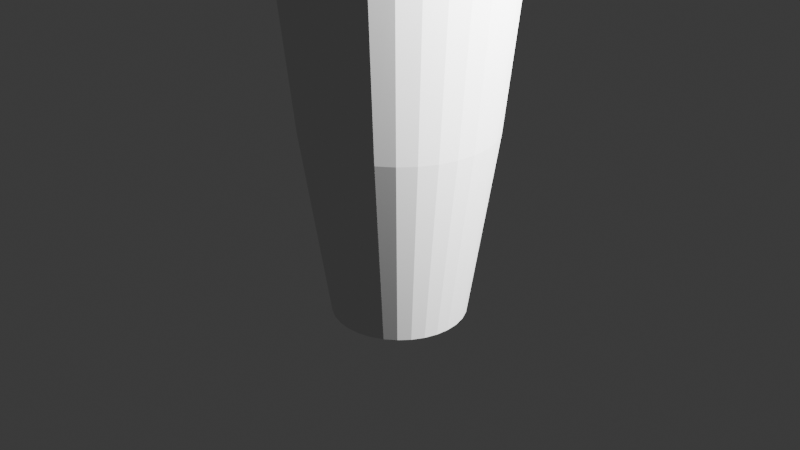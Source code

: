 # Source: Rod.blend  (saved by Blender 4.1.24; exported with 4.5.12 LTS)
import bpy
from mathutils import Matrix  # noqa: F401  (used for matrix-valued properties, if any)

bpy.ops.wm.read_factory_settings(use_empty=True)
scene = bpy.context.scene
scene.name = 'Scene'

# ---- collections
col_collection = bpy.data.collections.new('Collection'); scene.collection.children.link(col_collection)

# ---- world
world_world = bpy.data.worlds.new('World'); scene.world = world_world
world_world.use_nodes = True; world_world.node_tree.nodes.clear()
_N = world_world.node_tree.nodes; _L = world_world.node_tree.links
n0 = _N.new('ShaderNodeOutputWorld'); n0.name = 'World Output'; n0.location = (300, 300)
n1 = _N.new('ShaderNodeBackground'); n1.name = 'Background'; n1.location = (10, 300)
n1.inputs[0].default_value = (0.05088, 0.05088, 0.05088, 1.0)
_L.new(n1.outputs[0], n0.inputs[0])
n0.is_active_output = True
world_world.color = (0.05088, 0.05088, 0.05088)
world_world.use_sun_shadow = False
world_world.sun_shadow_jitter_overblur = 0.0

# ---- cameras
cam_camera = bpy.data.cameras.new('Camera')
cam_camera.clip_end = 100.0
cam_camera.ortho_scale = 7.314

# ---- lights
light_light = bpy.data.lights.new('Light', 'POINT')
light_light.transmission_factor = 0.0
light_light.energy = 1000.0
light_light.shadow_soft_size = 0.1
light_light.shadow_maximum_resolution = 0.006
light_light.use_absolute_resolution = True

# ---- meshes
me_cylinder = bpy.data.meshes.new('Cylinder')
me_cylinder.from_pydata([(3.516e-09, 0.7096, -1.0), (0.0, 1.0, 1.0), (0.1384, 0.6959, -1.0), (0.1951, 0.9808, 1.0), (0.2715, 0.6556, -1.0), (0.3827, 0.9239, 1.0), (0.3942, 0.59, -1.0), (0.5556, 0.8315, 1.0), (0.5017, 0.5017, -1.0), (0.7071, 0.7071, 1.0), (0.59, 0.3942, -1.0), (0.8315, 0.5556, 1.0), (0.6556, 0.2715, -1.0), (0.9239, 0.3827, 1.0), (0.6959, 0.1384, -1.0), (0.9808, 0.1951, 1.0), (0.7096, 4.328e-09, -1.0), (1.0, 0.0, 1.0), (0.6959, -0.1384, -1.0), (0.9808, -0.1951, 1.0), (0.6556, -0.2715, -1.0), (0.9239, -0.3827, 1.0), (0.59, -0.3942, -1.0), (0.8315, -0.5556, 1.0), (0.5017, -0.5017, -1.0), (0.7071, -0.7071, 1.0), (0.3942, -0.59, -1.0), (0.5556, -0.8315, 1.0), (0.2715, -0.6556, -1.0), (0.3827, -0.9239, 1.0), (0.1384, -0.6959, -1.0), (0.1951, -0.9808, 1.0), (3.516e-09, -0.7096, -1.0), (0.0, -1.0, 1.0), (-0.1384, -0.6959, -1.0), (-0.1951, -0.9808, 1.0), (-0.2715, -0.6556, -1.0), (-0.3827, -0.9239, 1.0), (-0.3942, -0.59, -1.0), (-0.5556, -0.8315, 1.0), (-0.5017, -0.5017, -1.0), (-0.7071, -0.7071, 1.0), (-0.59, -0.3942, -1.0), (-0.8315, -0.5556, 1.0), (-0.6556, -0.2715, -1.0), (-0.9239, -0.3827, 1.0), (-0.6959, -0.1384, -1.0), (-0.9808, -0.1951, 1.0), (-0.7096, 4.328e-09, -1.0), (-1.0, 0.0, 1.0), (-0.6959, 0.1384, -1.0), (-0.9808, 0.1951, 1.0), (-0.6556, 0.2715, -1.0), (-0.9239, 0.3827, 1.0), (-0.59, 0.3942, -1.0), (-0.8315, 0.5556, 1.0), (-0.5017, 0.5017, -1.0), (-0.7071, 0.7071, 1.0), (-0.3942, 0.59, -1.0), (-0.5556, 0.8315, 1.0), (-0.2715, 0.6556, -1.0), (-0.3827, 0.9239, 1.0), (-0.1384, 0.6959, -1.0), (-0.1951, 0.9808, 1.0), (3.994e-08, 1.204, 3.047), (0.2349, 1.181, 3.047), (0.4609, 1.113, 3.047), (0.6691, 1.001, 3.047), (0.8516, 0.8516, 3.047), (1.001, 0.6691, 3.047), (1.113, 0.4609, 3.047), (1.181, 0.2349, 3.047), (1.204, -3.044e-09, 3.047), (1.181, -0.2349, 3.047), (1.113, -0.4609, 3.047), (1.001, -0.6691, 3.047), (0.8516, -0.8516, 3.047), (0.6691, -1.001, 3.047), (0.4609, -1.113, 3.047), (0.2349, -1.181, 3.047), (3.994e-08, -1.204, 3.047), (-0.2349, -1.181, 3.047), (-0.4609, -1.113, 3.047), (-0.6691, -1.001, 3.047), (-0.8516, -0.8516, 3.047), (-1.001, -0.6691, 3.047), (-1.113, -0.4609, 3.047), (-1.181, -0.2349, 3.047), (-1.204, -3.044e-09, 3.047), (-1.181, 0.2349, 3.047), (-1.113, 0.4609, 3.047), (-1.001, 0.6691, 3.047), (-0.8516, 0.8516, 3.047), (-0.6691, 1.001, 3.047), (-0.4609, 1.113, 3.047), (-0.2349, 1.181, 3.047), (-2.333e-07, 1.0, 5.242), (0.1951, 0.9808, 5.242), (0.3827, 0.9239, 5.242), (0.5556, 0.8315, 5.242), (0.7071, 0.7071, 5.242), (0.8315, 0.5556, 5.242), (0.9239, 0.3827, 5.242), (0.9808, 0.1951, 5.242), (1.0, 0.0, 5.242), (0.9808, -0.1951, 5.242), (0.9239, -0.3827, 5.242), (0.8315, -0.5556, 5.242), (0.7071, -0.7071, 5.242), (0.5556, -0.8315, 5.242), (0.3827, -0.9239, 5.242), (0.1951, -0.9808, 5.242), (-2.333e-07, -1.0, 5.242), (-0.1951, -0.9808, 5.242), (-0.3827, -0.9239, 5.242), (-0.5556, -0.8315, 5.242), (-0.7071, -0.7071, 5.242), (-0.8315, -0.5556, 5.242), (-0.9239, -0.3827, 5.242), (-0.9808, -0.1951, 5.242), (-1.0, 0.0, 5.242), (-0.9808, 0.1951, 5.242), (-0.9239, 0.3827, 5.242), (-0.8315, 0.5556, 5.242), (-0.7071, 0.7071, 5.242), (-0.5556, 0.8315, 5.242), (-0.3827, 0.9239, 5.242), (-0.1951, 0.9808, 5.242), (-2.59e-07, 1.0, 7.935), (0.1951, 0.9808, 7.935), (0.3827, 0.9239, 7.935), (0.5556, 0.8315, 7.935), (0.7071, 0.7071, 7.935), (0.8315, 0.5556, 7.935), (0.9239, 0.3827, 7.935), (0.9808, 0.1951, 7.935), (1.0, 0.0, 7.935), (0.9808, -0.1951, 7.935), (0.9239, -0.3827, 7.935), (0.8315, -0.5556, 7.935), (0.7071, -0.7071, 7.935), (0.5556, -0.8315, 7.935), (0.3827, -0.9239, 7.935), (0.1951, -0.9808, 7.935), (-2.59e-07, -1.0, 7.935), (-0.1951, -0.9808, 7.935), (-0.3827, -0.9239, 7.935), (-0.5556, -0.8315, 7.935), (-0.7071, -0.7071, 7.935), (-0.8315, -0.5556, 7.935), (-0.9239, -0.3827, 7.935), (-0.9808, -0.1951, 7.935), (-1.0, 0.0, 7.935), (-0.9808, 0.1951, 7.935), (-0.9239, 0.3827, 7.935), (-0.8315, 0.5556, 7.935), (-0.7071, 0.7071, 7.935), (-0.5556, 0.8315, 7.935), (-0.3827, 0.9239, 7.935), (-0.1951, 0.9808, 7.935), (-0.1165, 0.5858, 16.06), (-0.2286, 0.5518, 16.06), (-0.3318, 0.4966, 16.06), (-0.4223, 0.4223, 16.06), (-0.4966, 0.3318, 16.06), (-0.5518, 0.2286, 16.06), (-0.5858, 0.1165, 16.06), (-0.5973, 3.725e-09, 16.06), (-0.5858, -0.1165, 16.06), (-0.5518, -0.2286, 16.06), (-0.4966, -0.3318, 16.06), (-0.4223, -0.4223, 16.06), (-0.3318, -0.4966, 16.06), (-0.2286, -0.5518, 16.06), (-0.1165, -0.5858, 16.06), (2.556e-06, -0.5973, 16.06), (0.1165, -0.5858, 16.06), (0.2286, -0.5518, 16.06), (0.3318, -0.4966, 16.06), (0.4223, -0.4223, 16.06), (0.4966, -0.3318, 16.06), (0.5518, -0.2286, 16.06), (0.5858, -0.1165, 16.06), (0.5973, 0.0, 16.06), (0.5858, 0.1165, 16.06), (0.5518, 0.2286, 16.06), (0.4966, 0.3318, 16.06), (0.4223, 0.4223, 16.06), (0.3318, 0.4966, 16.06), (0.2286, 0.5518, 16.06), (0.1165, 0.5858, 16.06), (2.56e-06, 0.5973, 16.06), (-1.763e-08, 1.0, 10.46), (3.353e-07, 0.5973, 10.86), (0.1165, 0.5858, 10.86), (0.1951, 0.9808, 10.46), (0.2286, 0.5518, 10.86), (0.3827, 0.9239, 10.46), (0.3318, 0.4966, 10.86), (0.5556, 0.8315, 10.46), (0.4223, 0.4223, 10.86), (0.7071, 0.7071, 10.46), (0.4966, 0.3318, 10.86), (0.8315, 0.5556, 10.46), (0.5518, 0.2286, 10.86), (0.9239, 0.3827, 10.46), (0.5858, 0.1165, 10.86), (0.9808, 0.1951, 10.46), (0.5973, 0.0, 10.86), (1.0, 0.0, 10.46), (0.5858, -0.1165, 10.86), (0.9808, -0.1951, 10.46), (0.5518, -0.2286, 10.86), (0.9239, -0.3827, 10.46), (0.4966, -0.3318, 10.86), (0.8315, -0.5556, 10.46), (0.4223, -0.4223, 10.86), (0.7071, -0.7071, 10.46), (0.3318, -0.4966, 10.86), (0.5556, -0.8315, 10.46), (0.2286, -0.5518, 10.86), (0.3827, -0.9239, 10.46), (0.1165, -0.5858, 10.86), (0.1951, -0.9808, 10.46), (3.316e-07, -0.5973, 10.86), (-1.763e-08, -1.0, 10.46), (-0.1165, -0.5858, 10.86), (-0.1951, -0.9808, 10.46), (-0.2286, -0.5518, 10.86), (-0.3827, -0.9239, 10.46), (-0.3318, -0.4966, 10.86), (-0.5556, -0.8315, 10.46), (-0.4223, -0.4223, 10.86), (-0.7071, -0.7071, 10.46), (-0.4966, -0.3318, 10.86), (-0.8315, -0.5556, 10.46), (-0.5518, -0.2286, 10.86), (-0.9239, -0.3827, 10.46), (-0.5858, -0.1165, 10.86), (-0.9808, -0.1951, 10.46), (-0.5973, 3.725e-09, 10.86), (-1.0, 0.0, 10.46), (-0.5858, 0.1165, 10.86), (-0.9808, 0.1951, 10.46), (-0.5518, 0.2286, 10.86), (-0.9239, 0.3827, 10.46), (-0.4966, 0.3318, 10.86), (-0.8315, 0.5556, 10.46), (-0.4223, 0.4223, 10.86), (-0.7071, 0.7071, 10.46), (-0.3318, 0.4966, 10.86), (-0.5556, 0.8315, 10.46), (-0.2286, 0.5518, 10.86), (-0.3827, 0.9239, 10.46), (-0.1165, 0.5858, 10.86), (-0.1951, 0.9808, 10.46), (-0.08803, 0.4426, 21.24), (-0.1727, 0.4169, 21.24), (-0.2507, 0.3752, 21.24), (-0.3191, 0.3191, 21.24), (-0.3752, 0.2507, 21.24), (-0.4169, 0.1727, 21.24), (-0.4426, 0.08804, 21.24), (-0.4513, 3.725e-09, 21.24), (-0.4426, -0.08804, 21.24), (-0.4169, -0.1727, 21.24), (-0.3752, -0.2507, 21.24), (-0.3191, -0.3191, 21.24), (-0.2507, -0.3752, 21.24), (-0.1727, -0.4169, 21.24), (-0.08803, -0.4426, 21.24), (9.972e-06, -0.4513, 21.24), (0.08805, -0.4426, 21.24), (0.1727, -0.4169, 21.24), (0.2507, -0.3752, 21.24), (0.3191, -0.3191, 21.24), (0.3752, -0.2507, 21.24), (0.4169, -0.1727, 21.24), (0.4426, -0.08804, 21.24), (0.4513, 9.105e-10, 21.24), (0.4426, 0.08804, 21.24), (0.4169, 0.1727, 21.24), (0.3752, 0.2507, 21.24), (0.3191, 0.3191, 21.24), (0.2507, 0.3752, 21.24), (0.1727, 0.4169, 21.24), (0.08805, 0.4426, 21.24), (9.975e-06, 0.4513, 21.24), (-0.09817, 0.4936, 25.47), (-0.1926, 0.4649, 25.47), (-0.2796, 0.4184, 25.47), (-0.3558, 0.3558, 25.47), (-0.4184, 0.2796, 25.47), (-0.4649, 0.1926, 25.47), (-0.4936, 0.09818, 25.47), (-0.5032, 3.725e-09, 25.47), (-0.4936, -0.09818, 25.47), (-0.4649, -0.1926, 25.47), (-0.4184, -0.2796, 25.47), (-0.3558, -0.3558, 25.47), (-0.2796, -0.4184, 25.47), (-0.1926, -0.4649, 25.47), (-0.09817, -0.4936, 25.47), (7.736e-06, -0.5032, 25.47), (0.09819, -0.4936, 25.47), (0.1926, -0.4649, 25.47), (0.2796, -0.4184, 25.47), (0.3559, -0.3558, 25.47), (0.4184, -0.2796, 25.47), (0.4649, -0.1926, 25.47), (0.4936, -0.09818, 25.47), (0.5032, 5.865e-10, 25.47), (0.4936, 0.09818, 25.47), (0.4649, 0.1926, 25.47), (0.4184, 0.2796, 25.47), (0.3559, 0.3558, 25.47), (0.2796, 0.4184, 25.47), (0.1926, 0.4649, 25.47), (0.09819, 0.4936, 25.47), (7.739e-06, 0.5032, 25.47), (-0.09064, 0.4558, 30.05), (-0.1778, 0.4293, 30.05), (-0.2581, 0.3864, 30.05), (-0.3286, 0.3286, 30.05), (-0.3864, 0.2582, 30.05), (-0.4293, 0.1778, 30.05), (-0.4557, 0.09066, 30.05), (-0.4647, 3.725e-09, 30.05), (-0.4557, -0.09066, 30.05), (-0.4293, -0.1778, 30.05), (-0.3864, -0.2582, 30.05), (-0.3286, -0.3286, 30.05), (-0.2581, -0.3864, 30.05), (-0.1778, -0.4293, 30.05), (-0.09064, -0.4558, 30.05), (1.655e-05, -0.4647, 30.05), (0.09067, -0.4558, 30.05), (0.1778, -0.4293, 30.05), (0.2582, -0.3864, 30.05), (0.3286, -0.3286, 30.05), (0.3864, -0.2582, 30.05), (0.4293, -0.1778, 30.05), (0.4558, -0.09066, 30.05), (0.4647, 8.27e-10, 30.05), (0.4558, 0.09066, 30.05), (0.4293, 0.1778, 30.05), (0.3864, 0.2582, 30.05), (0.3286, 0.3286, 30.05), (0.2582, 0.3864, 30.05), (0.1778, 0.4293, 30.05), (0.09067, 0.4558, 30.05), (1.655e-05, 0.4647, 30.05), (-0.09203, 0.4627, 34.1), (-0.1805, 0.4358, 34.1), (-0.2621, 0.3922, 34.1), (-0.3336, 0.3336, 34.1), (-0.3922, 0.2621, 34.1), (-0.4358, 0.1805, 34.1), (-0.4627, 0.09203, 34.1), (-0.4717, 3.725e-09, 34.1), (-0.4627, -0.09203, 34.1), (-0.4358, -0.1805, 34.1), (-0.3922, -0.2621, 34.1), (-0.3336, -0.3336, 34.1), (-0.2621, -0.3922, 34.1), (-0.1805, -0.4358, 34.1), (-0.09203, -0.4627, 34.1), (9.177e-06, -0.4718, 34.1), (0.09204, -0.4627, 34.1), (0.1805, -0.4358, 34.1), (0.2621, -0.3922, 34.1), (0.3336, -0.3336, 34.1), (0.3923, -0.2621, 34.1), (0.4359, -0.1805, 34.1), (0.4627, -0.09203, 34.1), (0.4718, 7.829e-10, 34.1), (0.4627, 0.09203, 34.1), (0.4359, 0.1805, 34.1), (0.3923, 0.2621, 34.1), (0.3336, 0.3336, 34.1), (0.2621, 0.3922, 34.1), (0.1805, 0.4358, 34.1), (0.09204, 0.4627, 34.1), (9.18e-06, 0.4718, 34.1), (-0.09127, 0.4589, 37.84), (-0.179, 0.4323, 37.84), (-0.2599, 0.3891, 37.84), (-0.3309, 0.3309, 37.84), (-0.389, 0.26, 37.84), (-0.4323, 0.1791, 37.84), (-0.4589, 0.09129, 37.84), (-0.4679, 3.725e-09, 37.84), (-0.4589, -0.09129, 37.84), (-0.4323, -0.1791, 37.84), (-0.389, -0.26, 37.84), (-0.3309, -0.3309, 37.84), (-0.2599, -0.3891, 37.84), (-0.179, -0.4323, 37.84), (-0.09127, -0.4589, 37.84), (2.237e-05, -0.4679, 37.84), (0.09131, -0.4589, 37.84), (0.1791, -0.4323, 37.84), (0.26, -0.3891, 37.84), (0.3309, -0.3309, 37.84), (0.3891, -0.26, 37.84), (0.4323, -0.1791, 37.84), (0.459, -0.09129, 37.84), (0.468, 8.067e-10, 37.84), (0.459, 0.09129, 37.84), (0.4323, 0.1791, 37.84), (0.3891, 0.26, 37.84), (0.3309, 0.3309, 37.84), (0.26, 0.3891, 37.84), (0.1791, 0.4323, 37.84), (0.09131, 0.4589, 37.84), (2.237e-05, 0.4679, 37.84), (-0.1017, 0.5115, 42.85), (-0.1996, 0.4819, 42.85), (-0.2897, 0.4337, 42.85), (-0.3688, 0.3688, 42.85), (-0.4336, 0.2898, 42.85), (-0.4818, 0.1996, 42.85), (-0.5115, 0.1018, 42.85), (-0.5215, 3.725e-09, 42.85), (-0.5115, -0.1018, 42.85), (-0.4818, -0.1996, 42.85), (-0.4336, -0.2898, 42.85), (-0.3688, -0.3688, 42.85), (-0.2897, -0.4337, 42.85), (-0.1996, -0.4819, 42.85), (-0.1017, -0.5115, 42.85), (4.171e-05, -0.5216, 42.85), (0.1018, -0.5115, 42.85), (0.1996, -0.4819, 42.85), (0.2898, -0.4337, 42.85), (0.3688, -0.3688, 42.85), (0.4337, -0.2898, 42.85), (0.4819, -0.1996, 42.85), (0.5116, -0.1018, 42.85), (0.5216, 4.722e-10, 42.85), (0.5116, 0.1018, 42.85), (0.4819, 0.1996, 42.85), (0.4337, 0.2898, 42.85), (0.3688, 0.3688, 42.85), (0.2898, 0.4337, 42.85), (0.1996, 0.4819, 42.85), (0.1018, 0.5115, 42.85), (4.172e-05, 0.5216, 42.85), (-0.09136, 0.4593, 46.95), (-0.1792, 0.4327, 46.95), (-0.2602, 0.3894, 46.95), (-0.3312, 0.3312, 46.95), (-0.3894, 0.2602, 46.95), (-0.4327, 0.1792, 46.95), (-0.4593, 0.09137, 46.95), (-0.4683, 2.646e-09, 46.95), (-0.4593, -0.09137, 46.95), (-0.4327, -0.1792, 46.95), (-0.3894, -0.2602, 46.95), (-0.3312, -0.3312, 46.95), (-0.2602, -0.3894, 46.95), (-0.1792, -0.4327, 46.95), (-0.09136, -0.4593, 46.95), (9.214e-06, -0.4683, 46.95), (0.09138, -0.4593, 46.95), (0.1792, -0.4327, 46.95), (0.2602, -0.3894, 46.95), (0.3312, -0.3312, 46.95), (0.3894, -0.2602, 46.95), (0.4327, -0.1792, 46.95), (0.4594, -0.09137, 46.95), (0.4684, -2.75e-10, 46.95), (0.4594, 0.09137, 46.95), (0.4327, 0.1792, 46.95), (0.3894, 0.2602, 46.95), (0.3312, 0.3312, 46.95), (0.2602, 0.3894, 46.95), (0.1792, 0.4327, 46.95), (0.09138, 0.4593, 46.95), (9.217e-06, 0.4683, 46.95), (-0.08286, 0.4167, 52.09), (-0.1626, 0.3925, 52.09), (-0.236, 0.3533, 52.09), (-0.3004, 0.3004, 52.09), (-0.3532, 0.236, 52.09), (-0.3925, 0.1626, 52.09), (-0.4167, 0.08289, 52.09), (-0.4248, 2.629e-09, 52.09), (-0.4167, -0.08289, 52.09), (-0.3925, -0.1626, 52.09), (-0.3532, -0.236, 52.09), (-0.3004, -0.3004, 52.09), (-0.236, -0.3533, 52.09), (-0.1626, -0.3925, 52.09), (-0.08286, -0.4167, 52.09), (3.119e-05, -0.4249, 52.09), (0.08292, -0.4167, 52.09), (0.1626, -0.3925, 52.09), (0.2361, -0.3533, 52.09), (0.3005, -0.3004, 52.09), (0.3533, -0.236, 52.09), (0.3926, -0.1626, 52.09), (0.4167, -0.08289, 52.09), (0.4249, -2.052e-11, 52.09), (0.4167, 0.08289, 52.09), (0.3926, 0.1626, 52.09), (0.3533, 0.236, 52.09), (0.3005, 0.3004, 52.09), (0.2361, 0.3533, 52.09), (0.1626, 0.3925, 52.09), (0.08292, 0.4167, 52.09), (3.119e-05, 0.4249, 52.09), (-0.08194, 0.412, 58.12), (-0.1607, 0.3881, 58.12), (-0.2334, 0.3493, 58.12), (-0.297, 0.297, 58.12), (-0.3493, 0.2334, 58.12), (-0.3881, 0.1608, 58.12), (-0.412, 0.08195, 58.12), (-0.4201, 3.294e-09, 58.12), (-0.412, -0.08195, 58.12), (-0.3881, -0.1608, 58.12), (-0.3493, -0.2334, 58.12), (-0.297, -0.297, 58.12), (-0.2334, -0.3493, 58.12), (-0.1607, -0.3881, 58.12), (-0.08194, -0.412, 58.12), (1.182e-05, -0.4201, 58.12), (0.08197, -0.412, 58.12), (0.1608, -0.3881, 58.12), (0.2334, -0.3493, 58.12), (0.2971, -0.297, 58.12), (0.3493, -0.2334, 58.12), (0.3881, -0.1608, 58.12), (0.412, -0.08195, 58.12), (0.4201, 6.735e-10, 58.12), (0.412, 0.08195, 58.12), (0.3881, 0.1608, 58.12), (0.3493, 0.2334, 58.12), (0.2971, 0.297, 58.12), (0.2334, 0.3493, 58.12), (0.1608, 0.3881, 58.12), (0.08197, 0.412, 58.12), (1.182e-05, 0.4201, 58.12), (-0.07656, 0.385, 66.03), (-0.1502, 0.3626, 66.03), (-0.2181, 0.3264, 66.03), (-0.2775, 0.2775, 66.03), (-0.3263, 0.2181, 66.03), (-0.3626, 0.1502, 66.03), (-0.385, 0.07657, 66.03), (-0.3925, 3.502e-09, 66.03), (-0.385, -0.07657, 66.03), (-0.3626, -0.1502, 66.03), (-0.3263, -0.2181, 66.03), (-0.2775, -0.2775, 66.03), (-0.2181, -0.3264, 66.03), (-0.1502, -0.3626, 66.03), (-0.07656, -0.385, 66.03), (1.18e-05, -0.3925, 66.03), (0.07659, -0.385, 66.03), (0.1502, -0.3626, 66.03), (0.2181, -0.3264, 66.03), (0.2776, -0.2775, 66.03), (0.3264, -0.2181, 66.03), (0.3626, -0.1502, 66.03), (0.385, -0.07657, 66.03), (0.3925, 1.054e-09, 66.03), (0.385, 0.07657, 66.03), (0.3626, 0.1502, 66.03), (0.3264, 0.2181, 66.03), (0.2776, 0.2775, 66.03), (0.2181, 0.3264, 66.03), (0.1502, 0.3626, 66.03), (0.07659, 0.385, 66.03), (1.181e-05, 0.3925, 66.03), (-0.0661, 0.3323, 73.37), (-0.1297, 0.313, 73.37), (-0.1882, 0.2817, 73.37), (-0.2396, 0.2396, 73.37), (-0.2817, 0.1882, 73.37), (-0.313, 0.1297, 73.37), (-0.3323, 0.0661, 73.37), (-0.3388, 3.725e-09, 73.37), (-0.3323, -0.0661, 73.37), (-0.313, -0.1297, 73.37), (-0.2817, -0.1882, 73.37), (-0.2396, -0.2396, 73.37), (-0.1882, -0.2817, 73.37), (-0.1297, -0.313, 73.37), (-0.0661, -0.3323, 73.37), (-5.512e-06, -0.3388, 73.37), (0.06609, -0.3323, 73.37), (0.1296, -0.313, 73.37), (0.1882, -0.2817, 73.37), (0.2396, -0.2396, 73.37), (0.2817, -0.1882, 73.37), (0.313, -0.1297, 73.37), (0.3323, -0.0661, 73.37), (0.3388, 1.612e-09, 73.37), (0.3323, 0.0661, 73.37), (0.313, 0.1297, 73.37), (0.2817, 0.1882, 73.37), (0.2396, 0.2396, 73.37), (0.1882, 0.2817, 73.37), (0.1296, 0.313, 73.37), (0.06609, 0.3323, 73.37), (-5.51e-06, 0.3388, 73.37), (-0.04628, 0.233, 82.51), (-0.09084, 0.2195, 82.51), (-0.1319, 0.1975, 82.51), (-0.1679, 0.168, 82.51), (-0.1975, 0.132, 82.51), (-0.2194, 0.09091, 82.51), (-0.2329, 0.04634, 82.51), (-0.2375, 3.353e-09, 82.51), (-0.2329, -0.04634, 82.51), (-0.2194, -0.09091, 82.51), (-0.1975, -0.132, 82.51), (-0.1679, -0.168, 82.51), (-0.1319, -0.1975, 82.51), (-0.09084, -0.2195, 82.51), (-0.04628, -0.233, 82.51), (6.487e-05, -0.2375, 82.51), (0.04641, -0.233, 82.51), (0.09097, -0.2195, 82.51), (0.132, -0.1975, 82.51), (0.168, -0.168, 82.51), (0.1976, -0.132, 82.51), (0.2195, -0.09091, 82.51), (0.2331, -0.04634, 82.51), (0.2376, 1.871e-09, 82.51), (0.2331, 0.04634, 82.51), (0.2195, 0.09091, 82.51), (0.1976, 0.132, 82.51), (0.168, 0.168, 82.51), (0.132, 0.1975, 82.51), (0.09097, 0.2195, 82.51), (0.04641, 0.233, 82.51), (6.487e-05, 0.2375, 82.51), (-0.0365, 0.1838, 85.91), (-0.07167, 0.1732, 85.91), (-0.1041, 0.1559, 85.91), (-0.1325, 0.1325, 85.91), (-0.1558, 0.1041, 85.91), (-0.1731, 0.07173, 85.91), (-0.1838, 0.03657, 85.91), (-0.1874, 4.316e-09, 85.91), (-0.1838, -0.03657, 85.91), (-0.1731, -0.07173, 85.91), (-0.1558, -0.1041, 85.91), (-0.1325, -0.1325, 85.91), (-0.1041, -0.1559, 85.91), (-0.07167, -0.1732, 85.91), (-0.0365, -0.1838, 85.91), (6.485e-05, -0.1874, 85.91), (0.03663, -0.1838, 85.91), (0.07179, -0.1732, 85.91), (0.1042, -0.1559, 85.91), (0.1326, -0.1325, 85.91), (0.1559, -0.1041, 85.91), (0.1732, -0.07173, 85.91), (0.1839, -0.03657, 85.91), (0.1875, 3.146e-09, 85.91), (0.1839, 0.03657, 85.91), (0.1732, 0.07173, 85.91), (0.1559, 0.1041, 85.91), (0.1326, 0.1325, 85.91), (0.1042, 0.1559, 85.91), (0.07179, 0.1732, 85.91), (0.03663, 0.1838, 85.91), (6.485e-05, 0.1874, 85.91), (-0.02694, 0.1356, 88.13), (-0.05287, 0.1277, 88.13), (-0.07676, 0.1149, 88.13), (-0.09771, 0.09773, 88.13), (-0.1149, 0.07679, 88.13), (-0.1277, 0.05289, 88.13), (-0.1355, 0.02696, 88.13), (-0.1382, 3.06e-09, 88.13), (-0.1355, -0.02696, 88.13), (-0.1277, -0.05289, 88.13), (-0.1149, -0.07679, 88.13), (-0.09771, -0.09773, 88.13), (-0.07676, -0.1149, 88.13), (-0.05287, -0.1277, 88.13), (-0.02694, -0.1356, 88.13), (2.377e-05, -0.1382, 88.13), (0.02699, -0.1356, 88.13), (0.05292, -0.1277, 88.13), (0.07681, -0.1149, 88.13), (0.09776, -0.09773, 88.13), (0.1149, -0.07679, 88.13), (0.1277, -0.05289, 88.13), (0.1356, -0.02696, 88.13), (0.1382, 2.198e-09, 88.13), (0.1356, 0.02696, 88.13), (0.1277, 0.05289, 88.13), (0.1149, 0.07679, 88.13), (0.09776, 0.09773, 88.13), (0.07681, 0.1149, 88.13), (0.05292, 0.1277, 88.13), (0.02699, 0.1356, 88.13), (2.377e-05, 0.1382, 88.13), (-0.09127, 0.4589, 37.84), (-0.179, 0.4323, 37.84), (-0.2599, 0.3891, 37.84), (-0.3309, 0.3309, 37.84), (-0.389, 0.26, 37.84), (-0.4323, 0.1791, 37.84), (-0.4589, 0.09129, 37.84), (-0.4679, 3.725e-09, 37.84), (-0.4589, -0.09129, 37.84), (-0.4323, -0.1791, 37.84), (-0.389, -0.26, 37.84), (-0.3309, -0.3309, 37.84), (-0.2599, -0.3891, 37.84), (-0.179, -0.4323, 37.84), (-0.09127, -0.4589, 37.84), (2.237e-05, -0.4679, 37.84), (0.09131, -0.4589, 37.84), (0.1791, -0.4323, 37.84), (0.26, -0.3891, 37.84), (0.3309, -0.3309, 37.84), (0.3891, -0.26, 37.84), (0.4323, -0.1791, 37.84), (0.459, -0.09129, 37.84), (0.468, 8.067e-10, 37.84), (0.459, 0.09129, 37.84), (0.4323, 0.1791, 37.84), (0.3891, 0.26, 37.84), (0.3309, 0.3309, 37.84), (0.26, 0.3891, 37.84), (0.1791, 0.4323, 37.84), (0.09131, 0.4589, 37.84), (2.237e-05, 0.4679, 37.84), (-1.134, 0.4696, 6.588), (-1.02, 0.6818, 6.588), (0.6818, -1.02, 6.588), (0.4696, -1.134, 6.588), (-2.479e-07, 1.227, 6.588), (0.2394, 1.204, 6.588), (-0.8677, 0.8677, 6.588), (0.2394, -1.204, 6.588), (0.4696, 1.134, 6.588), (-0.6818, 1.02, 6.588), (-2.479e-07, -1.227, 6.588), (0.6818, 1.02, 6.588), (-0.4696, 1.134, 6.588), (-0.2394, -1.204, 6.588), (0.8677, 0.8677, 6.588), (-0.2394, 1.204, 6.588), (-0.4696, -1.134, 6.588), (1.02, 0.6818, 6.588), (-0.6818, -1.02, 6.588), (1.134, 0.4696, 6.588), (-0.8677, -0.8677, 6.588), (1.204, 0.2394, 6.588), (-1.02, -0.6818, 6.588), (1.227, 2.115e-09, 6.588), (-1.134, -0.4696, 6.588), (1.204, -0.2394, 6.588), (-1.204, -0.2394, 6.588), (1.134, -0.4696, 6.588), (-1.227, 2.115e-09, 6.588), (1.02, -0.6818, 6.588), (-1.204, 0.2394, 6.588), (0.8677, -0.8677, 6.588), (0.2339, 1.176, 9.199), (-1.471e-07, 1.199, 9.199), (-0.2339, 1.176, 9.199), (0.4588, 1.108, 9.199), (0.6661, 0.9969, 9.199), (0.8478, 0.8478, 9.199), (0.9969, 0.6661, 9.199), (1.108, 0.4588, 9.199), (1.176, 0.2339, 9.199), (1.199, 1.853e-09, 9.199), (1.176, -0.2339, 9.199), (1.108, -0.4588, 9.199), (0.9969, -0.6661, 9.199), (0.8478, -0.8478, 9.199), (0.6661, -0.9969, 9.199), (0.4588, -1.108, 9.199), (0.2339, -1.176, 9.199), (-1.471e-07, -1.199, 9.199), (-0.2339, -1.176, 9.199), (-0.4588, -1.108, 9.199), (-0.6661, -0.9969, 9.199), (-0.8478, -0.8478, 9.199), (-0.9969, -0.6661, 9.199), (-1.108, -0.4588, 9.199), (-1.176, -0.2339, 9.199), (-1.199, 1.853e-09, 9.199), (-1.176, 0.2339, 9.199), (-1.108, 0.4588, 9.199), (-0.9969, 0.6661, 9.199), (-0.8478, 0.8478, 9.199), (-0.6661, 0.9969, 9.199), (-0.4588, 1.108, 9.199), (-0.5556, -0.8315, 7.935)], [(147, 800)], [(0, 1, 3, 2), (2, 3, 5, 4), (4, 5, 7, 6), (6, 7, 9, 8), (8, 9, 11, 10), (10, 11, 13, 12), (12, 13, 15, 14), (14, 15, 17, 16), (16, 17, 19, 18), (18, 19, 21, 20), (20, 21, 23, 22), (22, 23, 25, 24), (24, 25, 27, 26), (26, 27, 29, 28), (28, 29, 31, 30), (30, 31, 33, 32), (32, 33, 35, 34), (34, 35, 37, 36), (36, 37, 39, 38), (38, 39, 41, 40), (40, 41, 43, 42), (42, 43, 45, 44), (44, 45, 47, 46), (46, 47, 49, 48), (48, 49, 51, 50), (50, 51, 53, 52), (52, 53, 55, 54), (54, 55, 57, 56), (56, 57, 59, 58), (58, 59, 61, 60), (19, 17, 72, 73), (60, 61, 63, 62), (62, 63, 1, 0), (0, 2, 4, 6, 8, 10, 12, 14, 16, 18, 20, 22, 24, 26, 28, 30, 32, 34, 36, 38, 40, 42, 44, 46, 48, 50, 52, 54, 56, 58, 60, 62), (88, 87, 119, 120), (37, 35, 81, 82), (55, 53, 90, 91), (11, 9, 68, 69), (29, 27, 77, 78), (47, 45, 86, 87), (3, 1, 64, 65), (1, 63, 95, 64), (21, 19, 73, 74), (39, 37, 82, 83), (57, 55, 91, 92), (13, 11, 69, 70), (31, 29, 78, 79), (49, 47, 87, 88), (5, 3, 65, 66), (23, 21, 74, 75), (41, 39, 83, 84), (59, 57, 92, 93), (15, 13, 70, 71), (33, 31, 79, 80), (51, 49, 88, 89), (7, 5, 66, 67), (25, 23, 75, 76), (43, 41, 84, 85), (61, 59, 93, 94), (17, 15, 71, 72), (35, 33, 80, 81), (53, 51, 89, 90), (9, 7, 67, 68), (27, 25, 76, 77), (45, 43, 85, 86), (63, 61, 94, 95), (737, 736, 154, 155), (75, 74, 106, 107), (89, 88, 120, 121), (76, 75, 107, 108), (90, 89, 121, 122), (77, 76, 108, 109), (91, 90, 122, 123), (78, 77, 109, 110), (65, 64, 96, 97), (92, 91, 123, 124), (79, 78, 110, 111), (66, 65, 97, 98), (93, 92, 124, 125), (80, 79, 111, 112), (67, 66, 98, 99), (94, 93, 125, 126), (81, 80, 112, 113), (68, 67, 99, 100), (95, 94, 126, 127), (82, 81, 113, 114), (69, 68, 100, 101), (64, 95, 127, 96), (83, 82, 114, 115), (70, 69, 101, 102), (84, 83, 115, 116), (71, 70, 102, 103), (85, 84, 116, 117), (72, 71, 103, 104), (86, 85, 117, 118), (73, 72, 104, 105), (87, 86, 118, 119), (74, 73, 105, 106), (770, 799, 253, 255), (739, 738, 141, 142), (741, 740, 128, 129), (742, 737, 155, 156), (743, 739, 142, 143), (744, 741, 129, 130), (745, 742, 156, 157), (746, 743, 143, 144), (747, 744, 130, 131), (748, 745, 157, 158), (749, 746, 144, 145), (750, 747, 131, 132), (751, 748, 158, 159), (752, 749, 145, 146), (753, 750, 132, 133), (740, 751, 159, 128), (754, 752, 146, 147), (755, 753, 133, 134), (756, 754, 147, 148), (757, 755, 134, 135), (758, 756, 148, 149), (759, 757, 135, 136), (760, 758, 149, 150), (761, 759, 136, 137), (762, 760, 150, 151), (763, 761, 137, 138), (764, 762, 151, 152), (765, 763, 138, 139), (766, 764, 152, 153), (767, 765, 139, 140), (736, 766, 153, 154), (738, 767, 140, 141), (769, 770, 255, 192), (787, 786, 227, 229), (774, 773, 201, 203), (176, 177, 273, 272), (788, 787, 229, 231), (775, 774, 203, 205), (771, 768, 195, 197), (789, 788, 231, 233), (776, 775, 205, 207), (790, 789, 233, 235), (777, 776, 207, 209), (791, 790, 235, 237), (778, 777, 209, 211), (792, 791, 237, 239), (779, 778, 211, 213), (793, 792, 239, 241), (780, 779, 213, 215), (794, 793, 241, 243), (781, 780, 215, 217), (795, 794, 243, 245), (782, 781, 217, 219), (796, 795, 245, 247), (783, 782, 219, 221), (797, 796, 247, 249), (784, 783, 221, 223), (210, 208, 183, 182), (798, 797, 249, 251), (785, 784, 223, 225), (772, 771, 197, 199), (799, 798, 251, 253), (786, 785, 225, 227), (773, 772, 199, 201), (195, 192, 193, 194), (197, 195, 194, 196), (199, 197, 196, 198), (201, 199, 198, 200), (203, 201, 200, 202), (205, 203, 202, 204), (207, 205, 204, 206), (209, 207, 206, 208), (211, 209, 208, 210), (213, 211, 210, 212), (215, 213, 212, 214), (217, 215, 214, 216), (219, 217, 216, 218), (221, 219, 218, 220), (223, 221, 220, 222), (225, 223, 222, 224), (227, 225, 224, 226), (229, 227, 226, 228), (231, 229, 228, 230), (233, 231, 230, 232), (235, 233, 232, 234), (237, 235, 234, 236), (239, 237, 236, 238), (241, 239, 238, 240), (243, 241, 240, 242), (245, 243, 242, 244), (247, 245, 244, 246), (249, 247, 246, 248), (251, 249, 248, 250), (253, 251, 250, 252), (255, 253, 252, 254), (192, 255, 254, 193), (768, 769, 192, 195), (228, 226, 174, 173), (246, 244, 165, 164), (193, 254, 160, 191), (202, 200, 187, 186), (220, 218, 178, 177), (238, 236, 169, 168), (194, 193, 191, 190), (212, 210, 182, 181), (230, 228, 173, 172), (248, 246, 164, 163), (204, 202, 186, 185), (222, 220, 177, 176), (240, 238, 168, 167), (196, 194, 190, 189), (214, 212, 181, 180), (232, 230, 172, 171), (250, 248, 163, 162), (206, 204, 185, 184), (224, 222, 176, 175), (242, 240, 167, 166), (198, 196, 189, 188), (216, 214, 180, 179), (234, 232, 171, 170), (252, 250, 162, 161), (208, 206, 184, 183), (226, 224, 175, 174), (244, 242, 166, 165), (200, 198, 188, 187), (218, 216, 179, 178), (236, 234, 170, 169), (254, 252, 161, 160), (268, 269, 301, 300), (190, 191, 287, 286), (178, 179, 275, 274), (177, 178, 274, 273), (165, 166, 262, 261), (180, 181, 277, 276), (182, 183, 279, 278), (179, 180, 276, 275), (184, 185, 281, 280), (167, 168, 264, 263), (186, 187, 283, 282), (181, 182, 278, 277), (160, 161, 257, 256), (188, 189, 285, 284), (162, 163, 259, 258), (169, 170, 266, 265), (183, 184, 280, 279), (164, 165, 261, 260), (187, 188, 284, 283), (166, 167, 263, 262), (171, 172, 268, 267), (189, 190, 286, 285), (168, 169, 265, 264), (161, 162, 258, 257), (185, 186, 282, 281), (170, 171, 267, 266), (173, 174, 270, 269), (163, 164, 260, 259), (191, 160, 256, 287), (172, 173, 269, 268), (174, 175, 271, 270), (175, 176, 272, 271), (306, 307, 339, 338), (261, 262, 294, 293), (270, 271, 303, 302), (263, 264, 296, 295), (272, 273, 305, 304), (265, 266, 298, 297), (274, 275, 307, 306), (267, 268, 300, 299), (276, 277, 309, 308), (269, 270, 302, 301), (278, 279, 311, 310), (271, 272, 304, 303), (280, 281, 313, 312), (273, 274, 306, 305), (282, 283, 315, 314), (256, 257, 289, 288), (275, 276, 308, 307), (284, 285, 317, 316), (258, 259, 291, 290), (277, 278, 310, 309), (283, 284, 316, 315), (260, 261, 293, 292), (279, 280, 312, 311), (285, 286, 318, 317), (262, 263, 295, 294), (281, 282, 314, 313), (257, 258, 290, 289), (264, 265, 297, 296), (287, 256, 288, 319), (259, 260, 292, 291), (266, 267, 299, 298), (286, 287, 319, 318), (344, 345, 377, 376), (299, 300, 332, 331), (308, 309, 341, 340), (301, 302, 334, 333), (310, 311, 343, 342), (303, 304, 336, 335), (312, 313, 345, 344), (305, 306, 338, 337), (314, 315, 347, 346), (288, 289, 321, 320), (307, 308, 340, 339), (316, 317, 349, 348), (290, 291, 323, 322), (309, 310, 342, 341), (315, 316, 348, 347), (292, 293, 325, 324), (311, 312, 344, 343), (317, 318, 350, 349), (294, 295, 327, 326), (313, 314, 346, 345), (289, 290, 322, 321), (296, 297, 329, 328), (319, 288, 320, 351), (291, 292, 324, 323), (298, 299, 331, 330), (318, 319, 351, 350), (300, 301, 333, 332), (293, 294, 326, 325), (302, 303, 335, 334), (295, 296, 328, 327), (304, 305, 337, 336), (297, 298, 330, 329), (379, 380, 412, 411), (337, 338, 370, 369), (346, 347, 379, 378), (320, 321, 353, 352), (339, 340, 372, 371), (348, 349, 381, 380), (322, 323, 355, 354), (341, 342, 374, 373), (347, 348, 380, 379), (324, 325, 357, 356), (343, 344, 376, 375), (349, 350, 382, 381), (326, 327, 359, 358), (345, 346, 378, 377), (321, 322, 354, 353), (328, 329, 361, 360), (351, 320, 352, 383), (323, 324, 356, 355), (330, 331, 363, 362), (350, 351, 383, 382), (332, 333, 365, 364), (325, 326, 358, 357), (334, 335, 367, 366), (327, 328, 360, 359), (336, 337, 369, 368), (329, 330, 362, 361), (338, 339, 371, 370), (331, 332, 364, 363), (340, 341, 373, 372), (333, 334, 366, 365), (342, 343, 375, 374), (335, 336, 368, 367), (387, 388, 420, 419), (356, 357, 389, 388), (375, 376, 408, 407), (381, 382, 414, 413), (358, 359, 391, 390), (377, 378, 410, 409), (353, 354, 386, 385), (360, 361, 393, 392), (383, 352, 384, 415), (355, 356, 388, 387), (362, 363, 395, 394), (382, 383, 415, 414), (364, 365, 397, 396), (357, 358, 390, 389), (366, 367, 399, 398), (359, 360, 392, 391), (368, 369, 401, 400), (361, 362, 394, 393), (370, 371, 403, 402), (363, 364, 396, 395), (372, 373, 405, 404), (365, 366, 398, 397), (374, 375, 407, 406), (367, 368, 400, 399), (376, 377, 409, 408), (369, 370, 402, 401), (378, 379, 411, 410), (352, 353, 385, 384), (371, 372, 404, 403), (380, 381, 413, 412), (354, 355, 387, 386), (373, 374, 406, 405), (423, 424, 456, 455), (394, 395, 427, 426), (414, 415, 447, 446), (396, 397, 429, 428), (389, 390, 422, 421), (398, 399, 431, 430), (391, 392, 424, 423), (400, 401, 433, 432), (393, 394, 426, 425), (402, 403, 435, 434), (395, 396, 428, 427), (404, 405, 437, 436), (397, 398, 430, 429), (406, 407, 439, 438), (399, 400, 432, 431), (408, 409, 441, 440), (401, 402, 434, 433), (410, 411, 443, 442), (384, 385, 417, 416), (403, 404, 436, 435), (412, 413, 445, 444), (386, 387, 419, 418), (405, 406, 438, 437), (411, 412, 444, 443), (388, 389, 421, 420), (407, 408, 440, 439), (413, 414, 446, 445), (390, 391, 423, 422), (409, 410, 442, 441), (385, 386, 418, 417), (392, 393, 425, 424), (415, 384, 416, 447), (461, 462, 494, 493), (432, 433, 465, 464), (425, 426, 458, 457), (434, 435, 467, 466), (427, 428, 460, 459), (436, 437, 469, 468), (429, 430, 462, 461), (438, 439, 471, 470), (431, 432, 464, 463), (440, 441, 473, 472), (433, 434, 466, 465), (442, 443, 475, 474), (416, 417, 449, 448), (435, 436, 468, 467), (444, 445, 477, 476), (418, 419, 451, 450), (437, 438, 470, 469), (443, 444, 476, 475), (420, 421, 453, 452), (439, 440, 472, 471), (445, 446, 478, 477), (422, 423, 455, 454), (441, 442, 474, 473), (417, 418, 450, 449), (424, 425, 457, 456), (447, 416, 448, 479), (419, 420, 452, 451), (426, 427, 459, 458), (446, 447, 479, 478), (428, 429, 461, 460), (421, 422, 454, 453), (430, 431, 463, 462), (480, 481, 513, 512), (470, 471, 503, 502), (463, 464, 496, 495), (472, 473, 505, 504), (465, 466, 498, 497), (474, 475, 507, 506), (448, 449, 481, 480), (467, 468, 500, 499), (476, 477, 509, 508), (450, 451, 483, 482), (469, 470, 502, 501), (475, 476, 508, 507), (452, 453, 485, 484), (471, 472, 504, 503), (477, 478, 510, 509), (454, 455, 487, 486), (473, 474, 506, 505), (449, 450, 482, 481), (456, 457, 489, 488), (479, 448, 480, 511), (451, 452, 484, 483), (458, 459, 491, 490), (478, 479, 511, 510), (460, 461, 493, 492), (453, 454, 486, 485), (462, 463, 495, 494), (455, 456, 488, 487), (464, 465, 497, 496), (457, 458, 490, 489), (466, 467, 499, 498), (459, 460, 492, 491), (468, 469, 501, 500), (518, 519, 551, 550), (499, 500, 532, 531), (508, 509, 541, 540), (482, 483, 515, 514), (501, 502, 534, 533), (507, 508, 540, 539), (484, 485, 517, 516), (503, 504, 536, 535), (509, 510, 542, 541), (486, 487, 519, 518), (505, 506, 538, 537), (481, 482, 514, 513), (488, 489, 521, 520), (511, 480, 512, 543), (483, 484, 516, 515), (490, 491, 523, 522), (510, 511, 543, 542), (492, 493, 525, 524), (485, 486, 518, 517), (494, 495, 527, 526), (487, 488, 520, 519), (496, 497, 529, 528), (489, 490, 522, 521), (498, 499, 531, 530), (491, 492, 524, 523), (500, 501, 533, 532), (493, 494, 526, 525), (502, 503, 535, 534), (495, 496, 528, 527), (504, 505, 537, 536), (497, 498, 530, 529), (506, 507, 539, 538), (556, 557, 589, 588), (537, 538, 570, 569), (513, 514, 546, 545), (520, 521, 553, 552), (543, 512, 544, 575), (515, 516, 548, 547), (522, 523, 555, 554), (542, 543, 575, 574), (524, 525, 557, 556), (517, 518, 550, 549), (526, 527, 559, 558), (519, 520, 552, 551), (528, 529, 561, 560), (521, 522, 554, 553), (530, 531, 563, 562), (523, 524, 556, 555), (532, 533, 565, 564), (525, 526, 558, 557), (534, 535, 567, 566), (527, 528, 560, 559), (536, 537, 569, 568), (529, 530, 562, 561), (538, 539, 571, 570), (512, 513, 545, 544), (531, 532, 564, 563), (540, 541, 573, 572), (514, 515, 547, 546), (533, 534, 566, 565), (539, 540, 572, 571), (516, 517, 549, 548), (535, 536, 568, 567), (541, 542, 574, 573), (594, 595, 627, 626), (549, 550, 582, 581), (558, 559, 591, 590), (551, 552, 584, 583), (560, 561, 593, 592), (553, 554, 586, 585), (562, 563, 595, 594), (555, 556, 588, 587), (564, 565, 597, 596), (557, 558, 590, 589), (566, 567, 599, 598), (559, 560, 592, 591), (568, 569, 601, 600), (561, 562, 594, 593), (570, 571, 603, 602), (544, 545, 577, 576), (563, 564, 596, 595), (572, 573, 605, 604), (546, 547, 579, 578), (565, 566, 598, 597), (571, 572, 604, 603), (548, 549, 581, 580), (567, 568, 600, 599), (573, 574, 606, 605), (550, 551, 583, 582), (569, 570, 602, 601), (545, 546, 578, 577), (552, 553, 585, 584), (575, 544, 576, 607), (547, 548, 580, 579), (554, 555, 587, 586), (574, 575, 607, 606), (626, 627, 659, 658), (587, 588, 620, 619), (596, 597, 629, 628), (589, 590, 622, 621), (598, 599, 631, 630), (591, 592, 624, 623), (600, 601, 633, 632), (593, 594, 626, 625), (602, 603, 635, 634), (576, 577, 609, 608), (595, 596, 628, 627), (604, 605, 637, 636), (578, 579, 611, 610), (597, 598, 630, 629), (603, 604, 636, 635), (580, 581, 613, 612), (599, 600, 632, 631), (605, 606, 638, 637), (582, 583, 615, 614), (601, 602, 634, 633), (577, 578, 610, 609), (584, 585, 617, 616), (607, 576, 608, 639), (579, 580, 612, 611), (586, 587, 619, 618), (606, 607, 639, 638), (588, 589, 621, 620), (581, 582, 614, 613), (590, 591, 623, 622), (583, 584, 616, 615), (592, 593, 625, 624), (585, 586, 618, 617), (664, 665, 697, 696), (619, 620, 652, 651), (628, 629, 661, 660), (621, 622, 654, 653), (630, 631, 663, 662), (623, 624, 656, 655), (632, 633, 665, 664), (625, 626, 658, 657), (634, 635, 667, 666), (608, 609, 641, 640), (627, 628, 660, 659), (636, 637, 669, 668), (610, 611, 643, 642), (629, 630, 662, 661), (635, 636, 668, 667), (612, 613, 645, 644), (631, 632, 664, 663), (637, 638, 670, 669), (614, 615, 647, 646), (633, 634, 666, 665), (609, 610, 642, 641), (616, 617, 649, 648), (639, 608, 640, 671), (611, 612, 644, 643), (618, 619, 651, 650), (638, 639, 671, 670), (620, 621, 653, 652), (613, 614, 646, 645), (622, 623, 655, 654), (615, 616, 648, 647), (624, 625, 657, 656), (617, 618, 650, 649), (702, 703, 672, 673, 674, 675, 676, 677, 678, 679, 680, 681, 682, 683, 684, 685, 686, 687, 688, 689, 690, 691, 692, 693, 694, 695, 696, 697, 698, 699, 700, 701), (657, 658, 690, 689), (666, 667, 699, 698), (640, 641, 673, 672), (659, 660, 692, 691), (668, 669, 701, 700), (642, 643, 675, 674), (661, 662, 694, 693), (667, 668, 700, 699), (644, 645, 677, 676), (663, 664, 696, 695), (669, 670, 702, 701), (646, 647, 679, 678), (665, 666, 698, 697), (641, 642, 674, 673), (648, 649, 681, 680), (671, 640, 672, 703), (643, 644, 676, 675), (650, 651, 683, 682), (670, 671, 703, 702), (652, 653, 685, 684), (645, 646, 678, 677), (654, 655, 687, 686), (647, 648, 680, 679), (656, 657, 689, 688), (649, 650, 682, 681), (658, 659, 691, 690), (651, 652, 684, 683), (660, 661, 693, 692), (653, 654, 686, 685), (662, 663, 695, 694), (655, 656, 688, 687), (412, 411, 731, 732), (389, 388, 708, 709), (408, 407, 727, 728), (414, 413, 733, 734), (391, 390, 710, 711), (410, 409, 729, 730), (386, 385, 705, 706), (393, 392, 712, 713), (384, 415, 735, 704), (387, 388, 708, 707), (395, 394, 714, 715), (415, 414, 734, 735), (397, 396, 716, 717), (390, 389, 709, 710), (399, 398, 718, 719), (392, 391, 711, 712), (401, 400, 720, 721), (394, 393, 713, 714), (403, 402, 722, 723), (396, 395, 715, 716), (405, 404, 724, 725), (398, 397, 717, 718), (407, 406, 726, 727), (400, 399, 719, 720), (409, 408, 728, 729), (402, 401, 721, 722), (411, 410, 730, 731), (385, 384, 704, 705), (404, 403, 723, 724), (413, 412, 732, 733), (387, 386, 706, 707), (406, 405, 725, 726), (109, 108, 767, 738), (122, 121, 766, 736), (108, 107, 765, 767), (121, 120, 764, 766), (107, 106, 763, 765), (120, 119, 762, 764), (106, 105, 761, 763), (119, 118, 760, 762), (105, 104, 759, 761), (118, 117, 758, 760), (104, 103, 757, 759), (117, 116, 756, 758), (103, 102, 755, 757), (116, 115, 754, 756), (102, 101, 753, 755), (115, 114, 752, 754), (96, 127, 751, 740), (101, 100, 750, 753), (114, 113, 749, 752), (127, 126, 748, 751), (100, 99, 747, 750), (113, 112, 746, 749), (126, 125, 745, 748), (99, 98, 744, 747), (112, 111, 743, 746), (125, 124, 742, 745), (98, 97, 741, 744), (111, 110, 739, 743), (124, 123, 737, 742), (97, 96, 740, 741), (110, 109, 738, 739), (123, 122, 736, 737), (129, 128, 769, 768), (132, 131, 772, 773), (145, 144, 785, 786), (158, 157, 798, 799), (131, 130, 771, 772), (144, 143, 784, 785), (157, 156, 797, 798), (143, 142, 783, 784), (156, 155, 796, 797), (142, 141, 782, 783), (155, 154, 795, 796), (141, 140, 781, 782), (154, 153, 794, 795), (140, 139, 780, 781), (153, 152, 793, 794), (139, 138, 779, 780), (152, 151, 792, 793), (138, 137, 778, 779), (151, 150, 791, 792), (137, 136, 777, 778), (150, 149, 790, 791), (136, 135, 776, 777), (149, 148, 789, 790), (135, 134, 775, 776), (148, 147, 788, 789), (130, 129, 768, 771), (134, 133, 774, 775), (147, 146, 787, 788), (133, 132, 773, 774), (146, 145, 786, 787), (128, 159, 770, 769), (159, 158, 799, 770)])
_uv = me_cylinder.uv_layers.new(name='UVMap')
_uv.uv.foreach_set('vector', [1.0, 0.5, 1.0, 1.0, 0.9688, 1.0, 0.9688, 0.5, 0.9688, 0.5, 0.9688, 1.0, 0.9375, 1.0, 0.9375, 0.5, 0.9375, 0.5, 0.9375, 1.0, 0.9062, 1.0, 0.9062, 0.5, 0.9062, 0.5, 0.9062, 1.0, 0.875, 1.0, 0.875, 0.5, 0.875, 0.5, 0.875, 1.0, 0.8438, 1.0, 0.8438, 0.5, 0.8438, 0.5, 0.8438, 1.0, 0.8125, 1.0, 0.8125, 0.5, 0.8125, 0.5, 0.8125, 1.0, 0.7812, 1.0, 0.7812, 0.5, 0.7812, 0.5, 0.7812, 1.0, 0.75, 1.0, 0.75, 0.5, 0.75, 0.5, 0.75, 1.0, 0.7188, 1.0, 0.7188, 0.5, 0.7188, 0.5, 0.7188, 1.0, 0.6875, 1.0, 0.6875, 0.5, 0.6875, 0.5, 0.6875, 1.0, 0.6562, 1.0, 0.6562, 0.5, 0.6562, 0.5, 0.6562, 1.0, 0.625, 1.0, 0.625, 0.5, 0.625, 0.5, 0.625, 1.0, 0.5938, 1.0, 0.5938, 0.5, 0.5938, 0.5, 0.5938, 1.0, 0.5625, 1.0, 0.5625, 0.5, 0.5625, 0.5, 0.5625, 1.0, 0.5312, 1.0, 0.5312, 0.5, 0.5312, 0.5, 0.5312, 1.0, 0.5, 1.0, 0.5, 0.5, 0.5, 0.5, 0.5, 1.0, 0.4688, 1.0, 0.4688, 0.5, 0.4688, 0.5, 0.4688, 1.0, 0.4375, 1.0, 0.4375, 0.5, 0.4375, 0.5, 0.4375, 1.0, 0.4062, 1.0, 0.4062, 0.5, 0.4062, 0.5, 0.4062, 1.0, 0.375, 1.0, 0.375, 0.5, 0.375, 0.5, 0.375, 1.0, 0.3438, 1.0, 0.3438, 0.5, 0.3438, 0.5, 0.3438, 1.0, 0.3125, 1.0, 0.3125, 0.5, 0.3125, 0.5, 0.3125, 1.0, 0.2812, 1.0, 0.2812, 0.5, 0.2812, 0.5, 0.2812, 1.0, 0.25, 1.0, 0.25, 0.5, 0.25, 0.5, 0.25, 1.0, 0.2188, 1.0, 0.2188, 0.5, 0.2188, 0.5, 0.2188, 1.0, 0.1875, 1.0, 0.1875, 0.5, 0.1875, 0.5, 0.1875, 1.0, 0.1562, 1.0, 0.1562, 0.5, 0.1562, 0.5, 0.1562, 1.0, 0.125, 1.0, 0.125, 0.5, 0.125, 0.5, 0.125, 1.0, 0.09375, 1.0, 0.09375, 0.5, 0.09375, 0.5, 0.09375, 1.0, 0.0625, 1.0, 0.0625, 0.5, 0.7188, 1.0, 0.75, 1.0, 0.75, 1.0, 0.7188, 1.0, 0.0625, 0.5, 0.0625, 1.0, 0.03125, 1.0, 0.03125, 0.5, 0.03125, 0.5, 0.03125, 1.0, 0.0, 1.0, 0.0, 0.5, 0.75, 0.49, 0.7968, 0.4854, 0.8418, 0.4717, 0.8833, 0.4496, 0.9197, 0.4197, 0.9496, 0.3833, 0.9717, 0.3418, 0.9854, 0.2968, 0.99, 0.25, 0.9854, 0.2032, 0.9717, 0.1582, 0.9496, 0.1167, 0.9197, 0.08029, 0.8833, 0.05045, 0.8418, 0.02827, 0.7968, 0.01461, 0.75, 0.01, 0.7032, 0.01461, 0.6582, 0.02827, 0.6167, 0.05045, 0.5803, 0.08029, 0.5504, 0.1167, 0.5283, 0.1582, 0.5146, 0.2032, 0.51, 0.25, 0.5146, 0.2968, 0.5283, 0.3418, 0.5504, 0.3833, 0.5803, 0.4197, 0.6167, 0.4496, 0.6582, 0.4717, 0.7032, 0.4854, 0.25, 1.0, 0.2812, 1.0, 0.2812, 1.0, 0.25, 1.0, 0.4375, 1.0, 0.4688, 1.0, 0.4688, 1.0, 0.4375, 1.0, 0.1562, 1.0, 0.1875, 1.0, 0.1875, 1.0, 0.1562, 1.0, 0.8438, 1.0, 0.875, 1.0, 0.875, 1.0, 0.8438, 1.0, 0.5625, 1.0, 0.5938, 1.0, 0.5938, 1.0, 0.5625, 1.0, 0.2812, 1.0, 0.3125, 1.0, 0.3125, 1.0, 0.2812, 1.0, 0.9688, 1.0, 1.0, 1.0, 1.0, 1.0, 0.9688, 1.0, 0.0, 1.0, 0.03125, 1.0, 0.03125, 1.0, 0.0, 1.0, 0.6875, 1.0, 0.7188, 1.0, 0.7188, 1.0, 0.6875, 1.0, 0.4062, 1.0, 0.4375, 1.0, 0.4375, 1.0, 0.4062, 1.0, 0.125, 1.0, 0.1562, 1.0, 0.1562, 1.0, 0.125, 1.0, 0.8125, 1.0, 0.8438, 1.0, 0.8438, 1.0, 0.8125, 1.0, 0.5312, 1.0, 0.5625, 1.0, 0.5625, 1.0, 0.5312, 1.0, 0.25, 1.0, 0.2812, 1.0, 0.2812, 1.0, 0.25, 1.0, 0.9375, 1.0, 0.9688, 1.0, 0.9688, 1.0, 0.9375, 1.0, 0.6562, 1.0, 0.6875, 1.0, 0.6875, 1.0, 0.6562, 1.0, 0.375, 1.0, 0.4062, 1.0, 0.4062, 1.0, 0.375, 1.0, 0.09375, 1.0, 0.125, 1.0, 0.125, 1.0, 0.09375, 1.0, 0.7812, 1.0, 0.8125, 1.0, 0.8125, 1.0, 0.7812, 1.0, 0.5, 1.0, 0.5312, 1.0, 0.5312, 1.0, 0.5, 1.0, 0.2188, 1.0, 0.25, 1.0, 0.25, 1.0, 0.2188, 1.0, 0.9062, 1.0, 0.9375, 1.0, 0.9375, 1.0, 0.9062, 1.0, 0.625, 1.0, 0.6562, 1.0, 0.6562, 1.0, 0.625, 1.0, 0.3438, 1.0, 0.375, 1.0, 0.375, 1.0, 0.3438, 1.0, 0.0625, 1.0, 0.09375, 1.0, 0.09375, 1.0, 0.0625, 1.0, 0.75, 1.0, 0.7812, 1.0, 0.7812, 1.0, 0.75, 1.0, 0.4688, 1.0, 0.5, 1.0, 0.5, 1.0, 0.4688, 1.0, 0.1875, 1.0, 0.2188, 1.0, 0.2188, 1.0, 0.1875, 1.0, 0.875, 1.0, 0.9062, 1.0, 0.9062, 1.0, 0.875, 1.0, 0.5938, 1.0, 0.625, 1.0, 0.625, 1.0, 0.5938, 1.0, 0.3125, 1.0, 0.3438, 1.0, 0.3438, 1.0, 0.3125, 1.0, 0.03125, 1.0, 0.0625, 1.0, 0.0625, 1.0, 0.03125, 1.0, 0.1562, 1.0, 0.1875, 1.0, 0.1875, 1.0, 0.1562, 1.0, 0.6562, 1.0, 0.6875, 1.0, 0.6875, 1.0, 0.6562, 1.0, 0.2188, 1.0, 0.25, 1.0, 0.25, 1.0, 0.2188, 1.0, 0.625, 1.0, 0.6562, 1.0, 0.6562, 1.0, 0.625, 1.0, 0.1875, 1.0, 0.2188, 1.0, 0.2188, 1.0, 0.1875, 1.0, 0.5938, 1.0, 0.625, 1.0, 0.625, 1.0, 0.5938, 1.0, 0.1562, 1.0, 0.1875, 1.0, 0.1875, 1.0, 0.1562, 1.0, 0.5625, 1.0, 0.5938, 1.0, 0.5938, 1.0, 0.5625, 1.0, 0.9688, 1.0, 1.0, 1.0, 1.0, 1.0, 0.9688, 1.0, 0.125, 1.0, 0.1562, 1.0, 0.1562, 1.0, 0.125, 1.0, 0.5312, 1.0, 0.5625, 1.0, 0.5625, 1.0, 0.5312, 1.0, 0.9375, 1.0, 0.9688, 1.0, 0.9688, 1.0, 0.9375, 1.0, 0.09375, 1.0, 0.125, 1.0, 0.125, 1.0, 0.09375, 1.0, 0.5, 1.0, 0.5312, 1.0, 0.5312, 1.0, 0.5, 1.0, 0.9062, 1.0, 0.9375, 1.0, 0.9375, 1.0, 0.9062, 1.0, 0.0625, 1.0, 0.09375, 1.0, 0.09375, 1.0, 0.0625, 1.0, 0.4688, 1.0, 0.5, 1.0, 0.5, 1.0, 0.4688, 1.0, 0.875, 1.0, 0.9062, 1.0, 0.9062, 1.0, 0.875, 1.0, 0.03125, 1.0, 0.0625, 1.0, 0.0625, 1.0, 0.03125, 1.0, 0.4375, 1.0, 0.4688, 1.0, 0.4688, 1.0, 0.4375, 1.0, 0.8438, 1.0, 0.875, 1.0, 0.875, 1.0, 0.8438, 1.0, 0.0, 1.0, 0.03125, 1.0, 0.03125, 1.0, 0.0, 1.0, 0.4062, 1.0, 0.4375, 1.0, 0.4375, 1.0, 0.4062, 1.0, 0.8125, 1.0, 0.8438, 1.0, 0.8438, 1.0, 0.8125, 1.0, 0.375, 1.0, 0.4062, 1.0, 0.4062, 1.0, 0.375, 1.0, 0.7812, 1.0, 0.8125, 1.0, 0.8125, 1.0, 0.7812, 1.0, 0.3438, 1.0, 0.375, 1.0, 0.375, 1.0, 0.3438, 1.0, 0.75, 1.0, 0.7812, 1.0, 0.7812, 1.0, 0.75, 1.0, 0.3125, 1.0, 0.3438, 1.0, 0.3438, 1.0, 0.3125, 1.0, 0.7188, 1.0, 0.75, 1.0, 0.75, 1.0, 0.7188, 1.0, 0.2812, 1.0, 0.3125, 1.0, 0.3125, 1.0, 0.2812, 1.0, 0.6875, 1.0, 0.7188, 1.0, 0.7188, 1.0, 0.6875, 1.0, 0.03125, 1.0, 0.0625, 1.0, 0.0625, 1.0, 0.03125, 1.0, 0.5625, 1.0, 0.5938, 1.0, 0.5938, 1.0, 0.5625, 1.0, 0.9688, 1.0, 1.0, 1.0, 1.0, 1.0, 0.9688, 1.0, 0.125, 1.0, 0.1562, 1.0, 0.1562, 1.0, 0.125, 1.0, 0.5312, 1.0, 0.5625, 1.0, 0.5625, 1.0, 0.5312, 1.0, 0.9375, 1.0, 0.9688, 1.0, 0.9688, 1.0, 0.9375, 1.0, 0.09375, 1.0, 0.125, 1.0, 0.125, 1.0, 0.09375, 1.0, 0.5, 1.0, 0.5312, 1.0, 0.5312, 1.0, 0.5, 1.0, 0.9062, 1.0, 0.9375, 1.0, 0.9375, 1.0, 0.9062, 1.0, 0.0625, 1.0, 0.09375, 1.0, 0.09375, 1.0, 0.0625, 1.0, 0.4688, 1.0, 0.5, 1.0, 0.5, 1.0, 0.4688, 1.0, 0.875, 1.0, 0.9062, 1.0, 0.9062, 1.0, 0.875, 1.0, 0.03125, 1.0, 0.0625, 1.0, 0.0625, 1.0, 0.03125, 1.0, 0.4375, 1.0, 0.4688, 1.0, 0.4688, 1.0, 0.4375, 1.0, 0.8438, 1.0, 0.875, 1.0, 0.875, 1.0, 0.8438, 1.0, 0.0, 1.0, 0.03125, 1.0, 0.03125, 1.0, 0.0, 1.0, 0.4062, 1.0, 0.4375, 1.0, 0.4375, 1.0, 0.4062, 1.0, 0.8125, 1.0, 0.8438, 1.0, 0.8438, 1.0, 0.8125, 1.0, 0.375, 1.0, 0.4062, 1.0, 0.4062, 1.0, 0.375, 1.0, 0.7812, 1.0, 0.8125, 1.0, 0.8125, 1.0, 0.7812, 1.0, 0.3438, 1.0, 0.375, 1.0, 0.375, 1.0, 0.3438, 1.0, 0.75, 1.0, 0.7812, 1.0, 0.7812, 1.0, 0.75, 1.0, 0.3125, 1.0, 0.3438, 1.0, 0.3438, 1.0, 0.3125, 1.0, 0.7188, 1.0, 0.75, 1.0, 0.75, 1.0, 0.7188, 1.0, 0.2812, 1.0, 0.3125, 1.0, 0.3125, 1.0, 0.2812, 1.0, 0.6875, 1.0, 0.7188, 1.0, 0.7188, 1.0, 0.6875, 1.0, 0.25, 1.0, 0.2812, 1.0, 0.2812, 1.0, 0.25, 1.0, 0.6562, 1.0, 0.6875, 1.0, 0.6875, 1.0, 0.6562, 1.0, 0.2188, 1.0, 0.25, 1.0, 0.25, 1.0, 0.2188, 1.0, 0.625, 1.0, 0.6562, 1.0, 0.6562, 1.0, 0.625, 1.0, 0.1875, 1.0, 0.2188, 1.0, 0.2188, 1.0, 0.1875, 1.0, 0.5938, 1.0, 0.625, 1.0, 0.625, 1.0, 0.5938, 1.0, 0.0, 1.0, 0.03125, 1.0, 0.03125, 1.0, 0.0, 1.0, 0.4375, 1.0, 0.4688, 1.0, 0.4688, 1.0, 0.4375, 1.0, 0.8438, 1.0, 0.875, 1.0, 0.875, 1.0, 0.8438, 1.0, 0.278, 0.1094, 0.3049, 0.1176, 0.3049, 0.1176, 0.278, 0.1094, 0.4062, 1.0, 0.4375, 1.0, 0.4375, 1.0, 0.4062, 1.0, 0.8125, 1.0, 0.8438, 1.0, 0.8438, 1.0, 0.8125, 1.0, 0.9375, 1.0, 0.9687, 1.0, 0.9688, 1.0, 0.9375, 1.0, 0.375, 1.0, 0.4062, 1.0, 0.4062, 1.0, 0.375, 1.0, 0.7812, 1.0, 0.8125, 1.0, 0.8125, 1.0, 0.7812, 1.0, 0.3438, 1.0, 0.375, 1.0, 0.375, 1.0, 0.3438, 1.0, 0.75, 1.0, 0.7812, 1.0, 0.7812, 1.0, 0.75, 1.0, 0.3125, 1.0, 0.3438, 1.0, 0.3438, 1.0, 0.3125, 1.0, 0.7188, 1.0, 0.75, 1.0, 0.75, 1.0, 0.7188, 1.0, 0.2812, 1.0, 0.3125, 1.0, 0.3125, 1.0, 0.2812, 1.0, 0.6875, 1.0, 0.7188, 1.0, 0.7188, 1.0, 0.6875, 1.0, 0.25, 1.0, 0.2812, 1.0, 0.2812, 1.0, 0.25, 1.0, 0.6563, 1.0, 0.6875, 1.0, 0.6875, 1.0, 0.6562, 1.0, 0.2188, 1.0, 0.25, 1.0, 0.25, 1.0, 0.2187, 1.0, 0.625, 1.0, 0.6563, 1.0, 0.6562, 1.0, 0.625, 1.0, 0.1875, 1.0, 0.2188, 1.0, 0.2188, 1.0, 0.1875, 1.0, 0.5938, 1.0, 0.625, 1.0, 0.625, 1.0, 0.5938, 1.0, 0.1562, 1.0, 0.1875, 1.0, 0.1875, 1.0, 0.1562, 1.0, 0.5625, 1.0, 0.5938, 1.0, 0.5938, 1.0, 0.5625, 1.0, 0.125, 1.0, 0.1562, 1.0, 0.1562, 1.0, 0.125, 1.0, 0.5312, 1.0, 0.5625, 1.0, 0.5625, 1.0, 0.5312, 1.0, 0.3906, 0.222, 0.3933, 0.25, 0.3933, 0.25, 0.3906, 0.222, 0.09375, 1.0, 0.125, 1.0, 0.125, 1.0, 0.09375, 1.0, 0.5, 1.0, 0.5312, 1.0, 0.5312, 1.0, 0.5, 1.0, 0.9062, 1.0, 0.9375, 1.0, 0.9375, 1.0, 0.9062, 1.0, 0.0625, 1.0, 0.09375, 1.0, 0.09375, 1.0, 0.0625, 1.0, 0.4688, 1.0, 0.5, 1.0, 0.5, 1.0, 0.4688, 1.0, 0.875, 1.0, 0.9062, 1.0, 0.9062, 1.0, 0.875, 1.0, 0.2968, 0.4854, 0.25, 0.49, 0.25, 0.3933, 0.278, 0.3906, 0.3418, 0.4717, 0.2968, 0.4854, 0.278, 0.3906, 0.3049, 0.3824, 0.3833, 0.4496, 0.3418, 0.4717, 0.3049, 0.3824, 0.3296, 0.3692, 0.4197, 0.4197, 0.3833, 0.4496, 0.3296, 0.3692, 0.3514, 0.3514, 0.4496, 0.3833, 0.4197, 0.4197, 0.3514, 0.3514, 0.3692, 0.3296, 0.4717, 0.3418, 0.4496, 0.3833, 0.3692, 0.3296, 0.3824, 0.3049, 0.4854, 0.2968, 0.4717, 0.3418, 0.3824, 0.3049, 0.3906, 0.278, 0.49, 0.25, 0.4854, 0.2968, 0.3906, 0.278, 0.3933, 0.25, 0.4854, 0.2032, 0.49, 0.25, 0.3933, 0.25, 0.3906, 0.222, 0.4717, 0.1582, 0.4854, 0.2032, 0.3906, 0.222, 0.3824, 0.1951, 0.4496, 0.1167, 0.4717, 0.1582, 0.3824, 0.1951, 0.3692, 0.1704, 0.4197, 0.08029, 0.4496, 0.1167, 0.3692, 0.1704, 0.3514, 0.1486, 0.3833, 0.05045, 0.4197, 0.08029, 0.3514, 0.1486, 0.3296, 0.1308, 0.3418, 0.02827, 0.3833, 0.05045, 0.3296, 0.1308, 0.3049, 0.1176, 0.2968, 0.01461, 0.3418, 0.02827, 0.3049, 0.1176, 0.278, 0.1094, 0.25, 0.01, 0.2968, 0.01461, 0.278, 0.1094, 0.25, 0.1067, 0.2032, 0.01461, 0.25, 0.01, 0.25, 0.1067, 0.222, 0.1094, 0.1582, 0.02827, 0.2032, 0.01461, 0.222, 0.1094, 0.1951, 0.1176, 0.1167, 0.05045, 0.1582, 0.02827, 0.1951, 0.1176, 0.1704, 0.1308, 0.08029, 0.08029, 0.1167, 0.05045, 0.1704, 0.1308, 0.1486, 0.1486, 0.05045, 0.1167, 0.08029, 0.08029, 0.1486, 0.1486, 0.1308, 0.1704, 0.02827, 0.1582, 0.05045, 0.1167, 0.1308, 0.1704, 0.1176, 0.1951, 0.01461, 0.2032, 0.02827, 0.1582, 0.1176, 0.1951, 0.1094, 0.222, 0.01, 0.25, 0.01461, 0.2032, 0.1094, 0.222, 0.1067, 0.25, 0.01461, 0.2968, 0.01, 0.25, 0.1067, 0.25, 0.1094, 0.278, 0.02827, 0.3418, 0.01461, 0.2968, 0.1094, 0.278, 0.1176, 0.3049, 0.05045, 0.3833, 0.02827, 0.3418, 0.1176, 0.3049, 0.1308, 0.3296, 0.08029, 0.4197, 0.05045, 0.3833, 0.1308, 0.3296, 0.1486, 0.3514, 0.1167, 0.4496, 0.08029, 0.4197, 0.1486, 0.3514, 0.1704, 0.3692, 0.1582, 0.4717, 0.1167, 0.4496, 0.1704, 0.3692, 0.1951, 0.3824, 0.2032, 0.4854, 0.1582, 0.4717, 0.1951, 0.3824, 0.222, 0.3906, 0.25, 0.49, 0.2032, 0.4854, 0.222, 0.3906, 0.25, 0.3933, 0.9687, 1.0, 1.0, 1.0, 1.0, 1.0, 0.9688, 1.0, 0.1951, 0.1176, 0.222, 0.1094, 0.222, 0.1094, 0.1951, 0.1176, 0.1308, 0.3296, 0.1176, 0.3049, 0.1176, 0.3049, 0.1308, 0.3296, 0.25, 0.3933, 0.222, 0.3906, 0.222, 0.3906, 0.25, 0.3933, 0.3692, 0.3296, 0.3514, 0.3514, 0.3514, 0.3514, 0.3692, 0.3296, 0.3049, 0.1176, 0.3296, 0.1308, 0.3296, 0.1308, 0.3049, 0.1176, 0.1094, 0.222, 0.1176, 0.1951, 0.1176, 0.1951, 0.1094, 0.222, 0.278, 0.3906, 0.25, 0.3933, 0.25, 0.3933, 0.278, 0.3906, 0.3824, 0.1951, 0.3906, 0.222, 0.3906, 0.222, 0.3824, 0.1951, 0.1704, 0.1308, 0.1951, 0.1176, 0.1951, 0.1176, 0.1704, 0.1308, 0.1486, 0.3514, 0.1308, 0.3296, 0.1308, 0.3296, 0.1486, 0.3514, 0.3824, 0.3049, 0.3692, 0.3296, 0.3692, 0.3296, 0.3824, 0.3049, 0.278, 0.1094, 0.3049, 0.1176, 0.3049, 0.1176, 0.278, 0.1094, 0.1067, 0.25, 0.1094, 0.222, 0.1094, 0.222, 0.1067, 0.25, 0.3049, 0.3824, 0.278, 0.3906, 0.278, 0.3906, 0.3049, 0.3824, 0.3692, 0.1704, 0.3824, 0.1951, 0.3824, 0.1951, 0.3692, 0.1704, 0.1486, 0.1486, 0.1704, 0.1308, 0.1704, 0.1308, 0.1486, 0.1486, 0.1704, 0.3692, 0.1486, 0.3514, 0.1486, 0.3514, 0.1704, 0.3692, 0.3906, 0.278, 0.3824, 0.3049, 0.3824, 0.3049, 0.3906, 0.278, 0.25, 0.1067, 0.278, 0.1094, 0.278, 0.1094, 0.25, 0.1067, 0.1094, 0.278, 0.1067, 0.25, 0.1067, 0.25, 0.1094, 0.278, 0.3296, 0.3692, 0.3049, 0.3824, 0.3049, 0.3824, 0.3296, 0.3692, 0.3514, 0.1486, 0.3692, 0.1704, 0.3692, 0.1704, 0.3514, 0.1486, 0.1308, 0.1704, 0.1486, 0.1486, 0.1486, 0.1486, 0.1308, 0.1704, 0.1951, 0.3824, 0.1704, 0.3692, 0.1704, 0.3692, 0.1951, 0.3824, 0.3933, 0.25, 0.3906, 0.278, 0.3906, 0.278, 0.3933, 0.25, 0.222, 0.1094, 0.25, 0.1067, 0.25, 0.1067, 0.222, 0.1094, 0.1176, 0.3049, 0.1094, 0.278, 0.1094, 0.278, 0.1176, 0.3049, 0.3514, 0.3514, 0.3296, 0.3692, 0.3296, 0.3692, 0.3514, 0.3514, 0.3296, 0.1308, 0.3514, 0.1486, 0.3514, 0.1486, 0.3296, 0.1308, 0.1176, 0.1951, 0.1308, 0.1704, 0.1308, 0.1704, 0.1176, 0.1951, 0.222, 0.3906, 0.1951, 0.3824, 0.1951, 0.3824, 0.222, 0.3906, 0.1704, 0.1308, 0.1951, 0.1176, 0.1951, 0.1176, 0.1704, 0.1308, 0.278, 0.3906, 0.25, 0.3933, 0.25, 0.3933, 0.278, 0.3906, 0.3296, 0.1308, 0.3514, 0.1486, 0.3514, 0.1486, 0.3296, 0.1308, 0.3049, 0.1176, 0.3296, 0.1308, 0.3296, 0.1308, 0.3049, 0.1176, 0.1176, 0.3049, 0.1094, 0.278, 0.1094, 0.278, 0.1176, 0.3049, 0.3692, 0.1704, 0.3824, 0.1951, 0.3824, 0.1951, 0.3692, 0.1704, 0.3906, 0.222, 0.3933, 0.25, 0.3933, 0.25, 0.3906, 0.222, 0.3514, 0.1486, 0.3692, 0.1704, 0.3692, 0.1704, 0.3514, 0.1486, 0.3906, 0.278, 0.3824, 0.3049, 0.3824, 0.3049, 0.3906, 0.278, 0.1067, 0.25, 0.1094, 0.222, 0.1094, 0.222, 0.1067, 0.25, 0.3692, 0.3296, 0.3514, 0.3514, 0.3514, 0.3514, 0.3692, 0.3296, 0.3824, 0.1951, 0.3906, 0.222, 0.3906, 0.222, 0.3824, 0.1951, 0.222, 0.3906, 0.1951, 0.3824, 0.1951, 0.3824, 0.222, 0.3906, 0.3296, 0.3692, 0.3049, 0.3824, 0.3049, 0.3824, 0.3296, 0.3692, 0.1704, 0.3692, 0.1486, 0.3514, 0.1486, 0.3514, 0.1704, 0.3692, 0.1176, 0.1951, 0.1308, 0.1704, 0.1308, 0.1704, 0.1176, 0.1951, 0.3933, 0.25, 0.3906, 0.278, 0.3906, 0.278, 0.3933, 0.25, 0.1308, 0.3296, 0.1176, 0.3049, 0.1176, 0.3049, 0.1308, 0.3296, 0.3514, 0.3514, 0.3296, 0.3692, 0.3296, 0.3692, 0.3514, 0.3514, 0.1094, 0.278, 0.1067, 0.25, 0.1067, 0.25, 0.1094, 0.278, 0.1486, 0.1486, 0.1704, 0.1308, 0.1704, 0.1308, 0.1486, 0.1486, 0.3049, 0.3824, 0.278, 0.3906, 0.278, 0.3906, 0.3049, 0.3824, 0.1094, 0.222, 0.1176, 0.1951, 0.1176, 0.1951, 0.1094, 0.222, 0.1951, 0.3824, 0.1704, 0.3692, 0.1704, 0.3692, 0.1951, 0.3824, 0.3824, 0.3049, 0.3692, 0.3296, 0.3692, 0.3296, 0.3824, 0.3049, 0.1308, 0.1704, 0.1486, 0.1486, 0.1486, 0.1486, 0.1308, 0.1704, 0.1951, 0.1176, 0.222, 0.1094, 0.222, 0.1094, 0.1951, 0.1176, 0.1486, 0.3514, 0.1308, 0.3296, 0.1308, 0.3296, 0.1486, 0.3514, 0.25, 0.3933, 0.222, 0.3906, 0.222, 0.3906, 0.25, 0.3933, 0.1704, 0.1308, 0.1951, 0.1176, 0.1951, 0.1176, 0.1704, 0.1308, 0.222, 0.1094, 0.25, 0.1067, 0.25, 0.1067, 0.222, 0.1094, 0.25, 0.1067, 0.278, 0.1094, 0.278, 0.1094, 0.25, 0.1067, 0.3296, 0.1308, 0.3514, 0.1486, 0.3514, 0.1486, 0.3296, 0.1308, 0.1176, 0.3049, 0.1094, 0.278, 0.1094, 0.278, 0.1176, 0.3049, 0.222, 0.1094, 0.25, 0.1067, 0.25, 0.1067, 0.222, 0.1094, 0.1067, 0.25, 0.1094, 0.222, 0.1094, 0.222, 0.1067, 0.25, 0.278, 0.1094, 0.3049, 0.1176, 0.3049, 0.1176, 0.278, 0.1094, 0.1176, 0.1951, 0.1308, 0.1704, 0.1308, 0.1704, 0.1176, 0.1951, 0.3296, 0.1308, 0.3514, 0.1486, 0.3514, 0.1486, 0.3296, 0.1308, 0.1486, 0.1486, 0.1704, 0.1308, 0.1704, 0.1308, 0.1486, 0.1486, 0.3692, 0.1704, 0.3824, 0.1951, 0.3824, 0.1951, 0.3692, 0.1704, 0.1951, 0.1176, 0.222, 0.1094, 0.222, 0.1094, 0.1951, 0.1176, 0.3906, 0.222, 0.3933, 0.25, 0.3933, 0.25, 0.3906, 0.222, 0.25, 0.1067, 0.278, 0.1094, 0.278, 0.1094, 0.25, 0.1067, 0.3906, 0.278, 0.3824, 0.3049, 0.3824, 0.3049, 0.3906, 0.278, 0.3049, 0.1176, 0.3296, 0.1308, 0.3296, 0.1308, 0.3049, 0.1176, 0.3692, 0.3296, 0.3514, 0.3514, 0.3514, 0.3514, 0.3692, 0.3296, 0.222, 0.3906, 0.1951, 0.3824, 0.1951, 0.3824, 0.222, 0.3906, 0.3514, 0.1486, 0.3692, 0.1704, 0.3692, 0.1704, 0.3514, 0.1486, 0.3296, 0.3692, 0.3049, 0.3824, 0.3049, 0.3824, 0.3296, 0.3692, 0.1704, 0.3692, 0.1486, 0.3514, 0.1486, 0.3514, 0.1704, 0.3692, 0.3824, 0.1951, 0.3906, 0.222, 0.3906, 0.222, 0.3824, 0.1951, 0.3514, 0.3514, 0.3296, 0.3692, 0.3296, 0.3692, 0.3514, 0.3514, 0.1308, 0.3296, 0.1176, 0.3049, 0.1176, 0.3049, 0.1308, 0.3296, 0.3933, 0.25, 0.3906, 0.278, 0.3906, 0.278, 0.3933, 0.25, 0.3049, 0.3824, 0.278, 0.3906, 0.278, 0.3906, 0.3049, 0.3824, 0.1094, 0.278, 0.1067, 0.25, 0.1067, 0.25, 0.1094, 0.278, 0.3824, 0.3049, 0.3692, 0.3296, 0.3692, 0.3296, 0.3824, 0.3049, 0.1951, 0.3824, 0.1704, 0.3692, 0.1704, 0.3692, 0.1951, 0.3824, 0.1094, 0.222, 0.1176, 0.1951, 0.1176, 0.1951, 0.1094, 0.222, 0.25, 0.3933, 0.222, 0.3906, 0.222, 0.3906, 0.25, 0.3933, 0.1486, 0.3514, 0.1308, 0.3296, 0.1308, 0.3296, 0.1486, 0.3514, 0.1308, 0.1704, 0.1486, 0.1486, 0.1486, 0.1486, 0.1308, 0.1704, 0.278, 0.3906, 0.25, 0.3933, 0.25, 0.3933, 0.278, 0.3906, 0.3906, 0.278, 0.3824, 0.3049, 0.3824, 0.3049, 0.3906, 0.278, 0.1486, 0.1486, 0.1704, 0.1308, 0.1704, 0.1308, 0.1486, 0.1486, 0.3692, 0.1704, 0.3824, 0.1951, 0.3824, 0.1951, 0.3692, 0.1704, 0.1951, 0.1176, 0.222, 0.1094, 0.222, 0.1094, 0.1951, 0.1176, 0.3906, 0.222, 0.3933, 0.25, 0.3933, 0.25, 0.3906, 0.222, 0.25, 0.1067, 0.278, 0.1094, 0.278, 0.1094, 0.25, 0.1067, 0.3906, 0.278, 0.3824, 0.3049, 0.3824, 0.3049, 0.3906, 0.278, 0.3049, 0.1176, 0.3296, 0.1308, 0.3296, 0.1308, 0.3049, 0.1176, 0.3692, 0.3296, 0.3514, 0.3514, 0.3514, 0.3514, 0.3692, 0.3296, 0.222, 0.3906, 0.1951, 0.3824, 0.1951, 0.3824, 0.222, 0.3906, 0.3514, 0.1486, 0.3692, 0.1704, 0.3692, 0.1704, 0.3514, 0.1486, 0.3296, 0.3692, 0.3049, 0.3824, 0.3049, 0.3824, 0.3296, 0.3692, 0.1704, 0.3692, 0.1486, 0.3514, 0.1486, 0.3514, 0.1704, 0.3692, 0.3824, 0.1951, 0.3906, 0.222, 0.3906, 0.222, 0.3824, 0.1951, 0.3514, 0.3514, 0.3296, 0.3692, 0.3296, 0.3692, 0.3514, 0.3514, 0.1308, 0.3296, 0.1176, 0.3049, 0.1176, 0.3049, 0.1308, 0.3296, 0.3933, 0.25, 0.3906, 0.278, 0.3906, 0.278, 0.3933, 0.25, 0.3049, 0.3824, 0.278, 0.3906, 0.278, 0.3906, 0.3049, 0.3824, 0.1094, 0.278, 0.1067, 0.25, 0.1067, 0.25, 0.1094, 0.278, 0.3824, 0.3049, 0.3692, 0.3296, 0.3692, 0.3296, 0.3824, 0.3049, 0.1951, 0.3824, 0.1704, 0.3692, 0.1704, 0.3692, 0.1951, 0.3824, 0.1094, 0.222, 0.1176, 0.1951, 0.1176, 0.1951, 0.1094, 0.222, 0.25, 0.3933, 0.222, 0.3906, 0.222, 0.3906, 0.25, 0.3933, 0.1486, 0.3514, 0.1308, 0.3296, 0.1308, 0.3296, 0.1486, 0.3514, 0.1308, 0.1704, 0.1486, 0.1486, 0.1486, 0.1486, 0.1308, 0.1704, 0.278, 0.3906, 0.25, 0.3933, 0.25, 0.3933, 0.278, 0.3906, 0.1704, 0.1308, 0.1951, 0.1176, 0.1951, 0.1176, 0.1704, 0.1308, 0.1176, 0.3049, 0.1094, 0.278, 0.1094, 0.278, 0.1176, 0.3049, 0.222, 0.1094, 0.25, 0.1067, 0.25, 0.1067, 0.222, 0.1094, 0.1067, 0.25, 0.1094, 0.222, 0.1094, 0.222, 0.1067, 0.25, 0.278, 0.1094, 0.3049, 0.1176, 0.3049, 0.1176, 0.278, 0.1094, 0.1176, 0.1951, 0.1308, 0.1704, 0.1308, 0.1704, 0.1176, 0.1951, 0.3514, 0.3514, 0.3296, 0.3692, 0.3296, 0.3692, 0.3514, 0.3514, 0.3049, 0.1176, 0.3296, 0.1308, 0.3296, 0.1308, 0.3049, 0.1176, 0.3692, 0.3296, 0.3514, 0.3514, 0.3514, 0.3514, 0.3692, 0.3296, 0.222, 0.3906, 0.1951, 0.3824, 0.1951, 0.3824, 0.222, 0.3906, 0.3514, 0.1486, 0.3692, 0.1704, 0.3692, 0.1704, 0.3514, 0.1486, 0.3296, 0.3692, 0.3049, 0.3824, 0.3049, 0.3824, 0.3296, 0.3692, 0.1704, 0.3692, 0.1486, 0.3514, 0.1486, 0.3514, 0.1704, 0.3692, 0.3824, 0.1951, 0.3906, 0.222, 0.3906, 0.222, 0.3824, 0.1951, 0.3514, 0.3514, 0.3296, 0.3692, 0.3296, 0.3692, 0.3514, 0.3514, 0.1308, 0.3296, 0.1176, 0.3049, 0.1176, 0.3049, 0.1308, 0.3296, 0.3933, 0.25, 0.3906, 0.278, 0.3906, 0.278, 0.3933, 0.25, 0.3049, 0.3824, 0.278, 0.3906, 0.278, 0.3906, 0.3049, 0.3824, 0.1094, 0.278, 0.1067, 0.25, 0.1067, 0.25, 0.1094, 0.278, 0.3824, 0.3049, 0.3692, 0.3296, 0.3692, 0.3296, 0.3824, 0.3049, 0.1951, 0.3824, 0.1704, 0.3692, 0.1704, 0.3692, 0.1951, 0.3824, 0.1094, 0.222, 0.1176, 0.1951, 0.1176, 0.1951, 0.1094, 0.222, 0.25, 0.3933, 0.222, 0.3906, 0.222, 0.3906, 0.25, 0.3933, 0.1486, 0.3514, 0.1308, 0.3296, 0.1308, 0.3296, 0.1486, 0.3514, 0.1308, 0.1704, 0.1486, 0.1486, 0.1486, 0.1486, 0.1308, 0.1704, 0.278, 0.3906, 0.25, 0.3933, 0.25, 0.3933, 0.278, 0.3906, 0.1704, 0.1308, 0.1951, 0.1176, 0.1951, 0.1176, 0.1704, 0.1308, 0.1176, 0.3049, 0.1094, 0.278, 0.1094, 0.278, 0.1176, 0.3049, 0.222, 0.1094, 0.25, 0.1067, 0.25, 0.1067, 0.222, 0.1094, 0.1067, 0.25, 0.1094, 0.222, 0.1094, 0.222, 0.1067, 0.25, 0.278, 0.1094, 0.3049, 0.1176, 0.3049, 0.1176, 0.278, 0.1094, 0.1176, 0.1951, 0.1308, 0.1704, 0.1308, 0.1704, 0.1176, 0.1951, 0.3296, 0.1308, 0.3514, 0.1486, 0.3514, 0.1486, 0.3296, 0.1308, 0.1486, 0.1486, 0.1704, 0.1308, 0.1704, 0.1308, 0.1486, 0.1486, 0.3692, 0.1704, 0.3824, 0.1951, 0.3824, 0.1951, 0.3692, 0.1704, 0.1951, 0.1176, 0.222, 0.1094, 0.222, 0.1094, 0.1951, 0.1176, 0.3906, 0.222, 0.3933, 0.25, 0.3933, 0.25, 0.3906, 0.222, 0.25, 0.1067, 0.278, 0.1094, 0.278, 0.1094, 0.25, 0.1067, 0.1486, 0.3514, 0.1308, 0.3296, 0.1308, 0.3296, 0.1486, 0.3514, 0.1308, 0.3296, 0.1176, 0.3049, 0.1176, 0.3049, 0.1308, 0.3296, 0.3933, 0.25, 0.3906, 0.278, 0.3906, 0.278, 0.3933, 0.25, 0.3049, 0.3824, 0.278, 0.3906, 0.278, 0.3906, 0.3049, 0.3824, 0.1094, 0.278, 0.1067, 0.25, 0.1067, 0.25, 0.1094, 0.278, 0.3824, 0.3049, 0.3692, 0.3296, 0.3692, 0.3296, 0.3824, 0.3049, 0.1951, 0.3824, 0.1704, 0.3692, 0.1704, 0.3692, 0.1951, 0.3824, 0.1094, 0.222, 0.1176, 0.1951, 0.1176, 0.1951, 0.1094, 0.222, 0.25, 0.3933, 0.222, 0.3906, 0.222, 0.3906, 0.25, 0.3933, 0.1486, 0.3514, 0.1308, 0.3296, 0.1308, 0.3296, 0.1486, 0.3514, 0.1308, 0.1704, 0.1486, 0.1486, 0.1486, 0.1486, 0.1308, 0.1704, 0.278, 0.3906, 0.25, 0.3933, 0.25, 0.3933, 0.278, 0.3906, 0.1704, 0.1308, 0.1951, 0.1176, 0.1951, 0.1176, 0.1704, 0.1308, 0.1176, 0.3049, 0.1094, 0.278, 0.1094, 0.278, 0.1176, 0.3049, 0.222, 0.1094, 0.25, 0.1067, 0.25, 0.1067, 0.222, 0.1094, 0.1067, 0.25, 0.1094, 0.222, 0.1094, 0.222, 0.1067, 0.25, 0.278, 0.1094, 0.3049, 0.1176, 0.3049, 0.1176, 0.278, 0.1094, 0.1176, 0.1951, 0.1308, 0.1704, 0.1308, 0.1704, 0.1176, 0.1951, 0.3296, 0.1308, 0.3514, 0.1486, 0.3514, 0.1486, 0.3296, 0.1308, 0.1486, 0.1486, 0.1704, 0.1308, 0.1704, 0.1308, 0.1486, 0.1486, 0.3692, 0.1704, 0.3824, 0.1951, 0.3824, 0.1951, 0.3692, 0.1704, 0.1951, 0.1176, 0.222, 0.1094, 0.222, 0.1094, 0.1951, 0.1176, 0.3906, 0.222, 0.3933, 0.25, 0.3933, 0.25, 0.3906, 0.222, 0.25, 0.1067, 0.278, 0.1094, 0.278, 0.1094, 0.25, 0.1067, 0.3906, 0.278, 0.3824, 0.3049, 0.3824, 0.3049, 0.3906, 0.278, 0.3049, 0.1176, 0.3296, 0.1308, 0.3296, 0.1308, 0.3049, 0.1176, 0.3692, 0.3296, 0.3514, 0.3514, 0.3514, 0.3514, 0.3692, 0.3296, 0.222, 0.3906, 0.1951, 0.3824, 0.1951, 0.3824, 0.222, 0.3906, 0.3514, 0.1486, 0.3692, 0.1704, 0.3692, 0.1704, 0.3514, 0.1486, 0.3296, 0.3692, 0.3049, 0.3824, 0.3049, 0.3824, 0.3296, 0.3692, 0.1704, 0.3692, 0.1486, 0.3514, 0.1486, 0.3514, 0.1704, 0.3692, 0.3824, 0.1951, 0.3906, 0.222, 0.3906, 0.222, 0.3824, 0.1951, 0.1067, 0.25, 0.1094, 0.222, 0.1094, 0.222, 0.1067, 0.25, 0.1308, 0.1704, 0.1486, 0.1486, 0.1486, 0.1486, 0.1308, 0.1704, 0.278, 0.3906, 0.25, 0.3933, 0.25, 0.3933, 0.278, 0.3906, 0.1704, 0.1308, 0.1951, 0.1176, 0.1951, 0.1176, 0.1704, 0.1308, 0.1176, 0.3049, 0.1094, 0.278, 0.1094, 0.278, 0.1176, 0.3049, 0.222, 0.1094, 0.25, 0.1067, 0.25, 0.1067, 0.222, 0.1094, 0.1067, 0.25, 0.1094, 0.222, 0.1094, 0.222, 0.1067, 0.25, 0.278, 0.1094, 0.3049, 0.1176, 0.3049, 0.1176, 0.278, 0.1094, 0.1176, 0.1951, 0.1308, 0.1704, 0.1308, 0.1704, 0.1176, 0.1951, 0.3296, 0.1308, 0.3514, 0.1486, 0.3514, 0.1486, 0.3296, 0.1308, 0.1486, 0.1486, 0.1704, 0.1308, 0.1704, 0.1308, 0.1486, 0.1486, 0.3692, 0.1704, 0.3824, 0.1951, 0.3824, 0.1951, 0.3692, 0.1704, 0.1951, 0.1176, 0.222, 0.1094, 0.222, 0.1094, 0.1951, 0.1176, 0.3906, 0.222, 0.3933, 0.25, 0.3933, 0.25, 0.3906, 0.222, 0.25, 0.1067, 0.278, 0.1094, 0.278, 0.1094, 0.25, 0.1067, 0.3906, 0.278, 0.3824, 0.3049, 0.3824, 0.3049, 0.3906, 0.278, 0.3049, 0.1176, 0.3296, 0.1308, 0.3296, 0.1308, 0.3049, 0.1176, 0.3692, 0.3296, 0.3514, 0.3514, 0.3514, 0.3514, 0.3692, 0.3296, 0.222, 0.3906, 0.1951, 0.3824, 0.1951, 0.3824, 0.222, 0.3906, 0.3514, 0.1486, 0.3692, 0.1704, 0.3692, 0.1704, 0.3514, 0.1486, 0.3296, 0.3692, 0.3049, 0.3824, 0.3049, 0.3824, 0.3296, 0.3692, 0.1704, 0.3692, 0.1486, 0.3514, 0.1486, 0.3514, 0.1704, 0.3692, 0.3824, 0.1951, 0.3906, 0.222, 0.3906, 0.222, 0.3824, 0.1951, 0.3514, 0.3514, 0.3296, 0.3692, 0.3296, 0.3692, 0.3514, 0.3514, 0.1308, 0.3296, 0.1176, 0.3049, 0.1176, 0.3049, 0.1308, 0.3296, 0.3933, 0.25, 0.3906, 0.278, 0.3906, 0.278, 0.3933, 0.25, 0.3049, 0.3824, 0.278, 0.3906, 0.278, 0.3906, 0.3049, 0.3824, 0.1094, 0.278, 0.1067, 0.25, 0.1067, 0.25, 0.1094, 0.278, 0.3824, 0.3049, 0.3692, 0.3296, 0.3692, 0.3296, 0.3824, 0.3049, 0.1951, 0.3824, 0.1704, 0.3692, 0.1704, 0.3692, 0.1951, 0.3824, 0.1094, 0.222, 0.1176, 0.1951, 0.1176, 0.1951, 0.1094, 0.222, 0.25, 0.3933, 0.222, 0.3906, 0.222, 0.3906, 0.25, 0.3933, 0.1951, 0.1176, 0.222, 0.1094, 0.222, 0.1094, 0.1951, 0.1176, 0.278, 0.1094, 0.3049, 0.1176, 0.3049, 0.1176, 0.278, 0.1094, 0.1176, 0.1951, 0.1308, 0.1704, 0.1308, 0.1704, 0.1176, 0.1951, 0.3296, 0.1308, 0.3514, 0.1486, 0.3514, 0.1486, 0.3296, 0.1308, 0.1486, 0.1486, 0.1704, 0.1308, 0.1704, 0.1308, 0.1486, 0.1486, 0.3692, 0.1704, 0.3824, 0.1951, 0.3824, 0.1951, 0.3692, 0.1704, 0.1951, 0.1176, 0.222, 0.1094, 0.222, 0.1094, 0.1951, 0.1176, 0.3906, 0.222, 0.3933, 0.25, 0.3933, 0.25, 0.3906, 0.222, 0.25, 0.1067, 0.278, 0.1094, 0.278, 0.1094, 0.25, 0.1067, 0.3906, 0.278, 0.3824, 0.3049, 0.3824, 0.3049, 0.3906, 0.278, 0.3049, 0.1176, 0.3296, 0.1308, 0.3296, 0.1308, 0.3049, 0.1176, 0.3692, 0.3296, 0.3514, 0.3514, 0.3514, 0.3514, 0.3692, 0.3296, 0.222, 0.3906, 0.1951, 0.3824, 0.1951, 0.3824, 0.222, 0.3906, 0.3514, 0.1486, 0.3692, 0.1704, 0.3692, 0.1704, 0.3514, 0.1486, 0.3296, 0.3692, 0.3049, 0.3824, 0.3049, 0.3824, 0.3296, 0.3692, 0.1704, 0.3692, 0.1486, 0.3514, 0.1486, 0.3514, 0.1704, 0.3692, 0.3824, 0.1951, 0.3906, 0.222, 0.3906, 0.222, 0.3824, 0.1951, 0.3514, 0.3514, 0.3296, 0.3692, 0.3296, 0.3692, 0.3514, 0.3514, 0.1308, 0.3296, 0.1176, 0.3049, 0.1176, 0.3049, 0.1308, 0.3296, 0.3933, 0.25, 0.3906, 0.278, 0.3906, 0.278, 0.3933, 0.25, 0.3049, 0.3824, 0.278, 0.3906, 0.278, 0.3906, 0.3049, 0.3824, 0.1094, 0.278, 0.1067, 0.25, 0.1067, 0.25, 0.1094, 0.278, 0.3824, 0.3049, 0.3692, 0.3296, 0.3692, 0.3296, 0.3824, 0.3049, 0.1951, 0.3824, 0.1704, 0.3692, 0.1704, 0.3692, 0.1951, 0.3824, 0.1094, 0.222, 0.1176, 0.1951, 0.1176, 0.1951, 0.1094, 0.222, 0.25, 0.3933, 0.222, 0.3906, 0.222, 0.3906, 0.25, 0.3933, 0.1486, 0.3514, 0.1308, 0.3296, 0.1308, 0.3296, 0.1486, 0.3514, 0.1308, 0.1704, 0.1486, 0.1486, 0.1486, 0.1486, 0.1308, 0.1704, 0.278, 0.3906, 0.25, 0.3933, 0.25, 0.3933, 0.278, 0.3906, 0.1704, 0.1308, 0.1951, 0.1176, 0.1951, 0.1176, 0.1704, 0.1308, 0.1176, 0.3049, 0.1094, 0.278, 0.1094, 0.278, 0.1176, 0.3049, 0.222, 0.1094, 0.25, 0.1067, 0.25, 0.1067, 0.222, 0.1094, 0.222, 0.3906, 0.1951, 0.3824, 0.1951, 0.3824, 0.222, 0.3906, 0.3906, 0.222, 0.3933, 0.25, 0.3933, 0.25, 0.3906, 0.222, 0.25, 0.1067, 0.278, 0.1094, 0.278, 0.1094, 0.25, 0.1067, 0.3906, 0.278, 0.3824, 0.3049, 0.3824, 0.3049, 0.3906, 0.278, 0.3049, 0.1176, 0.3296, 0.1308, 0.3296, 0.1308, 0.3049, 0.1176, 0.3692, 0.3296, 0.3514, 0.3514, 0.3514, 0.3514, 0.3692, 0.3296, 0.222, 0.3906, 0.1951, 0.3824, 0.1951, 0.3824, 0.222, 0.3906, 0.3514, 0.1486, 0.3692, 0.1704, 0.3692, 0.1704, 0.3514, 0.1486, 0.3296, 0.3692, 0.3049, 0.3824, 0.3049, 0.3824, 0.3296, 0.3692, 0.1704, 0.3692, 0.1486, 0.3514, 0.1486, 0.3514, 0.1704, 0.3692, 0.3824, 0.1951, 0.3906, 0.222, 0.3906, 0.222, 0.3824, 0.1951, 0.3514, 0.3514, 0.3296, 0.3692, 0.3296, 0.3692, 0.3514, 0.3514, 0.1308, 0.3296, 0.1176, 0.3049, 0.1176, 0.3049, 0.1308, 0.3296, 0.3933, 0.25, 0.3906, 0.278, 0.3906, 0.278, 0.3933, 0.25, 0.3049, 0.3824, 0.278, 0.3906, 0.278, 0.3906, 0.3049, 0.3824, 0.1094, 0.278, 0.1067, 0.25, 0.1067, 0.25, 0.1094, 0.278, 0.3824, 0.3049, 0.3692, 0.3296, 0.3692, 0.3296, 0.3824, 0.3049, 0.1951, 0.3824, 0.1704, 0.3692, 0.1704, 0.3692, 0.1951, 0.3824, 0.1094, 0.222, 0.1176, 0.1951, 0.1176, 0.1951, 0.1094, 0.222, 0.25, 0.3933, 0.222, 0.3906, 0.222, 0.3906, 0.25, 0.3933, 0.1486, 0.3514, 0.1308, 0.3296, 0.1308, 0.3296, 0.1486, 0.3514, 0.1308, 0.1704, 0.1486, 0.1486, 0.1486, 0.1486, 0.1308, 0.1704, 0.278, 0.3906, 0.25, 0.3933, 0.25, 0.3933, 0.278, 0.3906, 0.1704, 0.1308, 0.1951, 0.1176, 0.1951, 0.1176, 0.1704, 0.1308, 0.1176, 0.3049, 0.1094, 0.278, 0.1094, 0.278, 0.1176, 0.3049, 0.222, 0.1094, 0.25, 0.1067, 0.25, 0.1067, 0.222, 0.1094, 0.1067, 0.25, 0.1094, 0.222, 0.1094, 0.222, 0.1067, 0.25, 0.278, 0.1094, 0.3049, 0.1176, 0.3049, 0.1176, 0.278, 0.1094, 0.1176, 0.1951, 0.1308, 0.1704, 0.1308, 0.1704, 0.1176, 0.1951, 0.3296, 0.1308, 0.3514, 0.1486, 0.3514, 0.1486, 0.3296, 0.1308, 0.1486, 0.1486, 0.1704, 0.1308, 0.1704, 0.1308, 0.1486, 0.1486, 0.3692, 0.1704, 0.3824, 0.1951, 0.3824, 0.1951, 0.3692, 0.1704, 0.1094, 0.278, 0.1067, 0.25, 0.1067, 0.25, 0.1094, 0.278, 0.3514, 0.1486, 0.3692, 0.1704, 0.3692, 0.1704, 0.3514, 0.1486, 0.3296, 0.3692, 0.3049, 0.3824, 0.3049, 0.3824, 0.3296, 0.3692, 0.1704, 0.3692, 0.1486, 0.3514, 0.1486, 0.3514, 0.1704, 0.3692, 0.3824, 0.1951, 0.3906, 0.222, 0.3906, 0.222, 0.3824, 0.1951, 0.3514, 0.3514, 0.3296, 0.3692, 0.3296, 0.3692, 0.3514, 0.3514, 0.1308, 0.3296, 0.1176, 0.3049, 0.1176, 0.3049, 0.1308, 0.3296, 0.3933, 0.25, 0.3906, 0.278, 0.3906, 0.278, 0.3933, 0.25, 0.3049, 0.3824, 0.278, 0.3906, 0.278, 0.3906, 0.3049, 0.3824, 0.1094, 0.278, 0.1067, 0.25, 0.1067, 0.25, 0.1094, 0.278, 0.3824, 0.3049, 0.3692, 0.3296, 0.3692, 0.3296, 0.3824, 0.3049, 0.1951, 0.3824, 0.1704, 0.3692, 0.1704, 0.3692, 0.1951, 0.3824, 0.1094, 0.222, 0.1176, 0.1951, 0.1176, 0.1951, 0.1094, 0.222, 0.25, 0.3933, 0.222, 0.3906, 0.222, 0.3906, 0.25, 0.3933, 0.1486, 0.3514, 0.1308, 0.3296, 0.1308, 0.3296, 0.1486, 0.3514, 0.1308, 0.1704, 0.1486, 0.1486, 0.1486, 0.1486, 0.1308, 0.1704, 0.278, 0.3906, 0.25, 0.3933, 0.25, 0.3933, 0.278, 0.3906, 0.1704, 0.1308, 0.1951, 0.1176, 0.1951, 0.1176, 0.1704, 0.1308, 0.1176, 0.3049, 0.1094, 0.278, 0.1094, 0.278, 0.1176, 0.3049, 0.222, 0.1094, 0.25, 0.1067, 0.25, 0.1067, 0.222, 0.1094, 0.1067, 0.25, 0.1094, 0.222, 0.1094, 0.222, 0.1067, 0.25, 0.278, 0.1094, 0.3049, 0.1176, 0.3049, 0.1176, 0.278, 0.1094, 0.1176, 0.1951, 0.1308, 0.1704, 0.1308, 0.1704, 0.1176, 0.1951, 0.3296, 0.1308, 0.3514, 0.1486, 0.3514, 0.1486, 0.3296, 0.1308, 0.1486, 0.1486, 0.1704, 0.1308, 0.1704, 0.1308, 0.1486, 0.1486, 0.3692, 0.1704, 0.3824, 0.1951, 0.3824, 0.1951, 0.3692, 0.1704, 0.1951, 0.1176, 0.222, 0.1094, 0.222, 0.1094, 0.1951, 0.1176, 0.3906, 0.222, 0.3933, 0.25, 0.3933, 0.25, 0.3906, 0.222, 0.25, 0.1067, 0.278, 0.1094, 0.278, 0.1094, 0.25, 0.1067, 0.3906, 0.278, 0.3824, 0.3049, 0.3824, 0.3049, 0.3906, 0.278, 0.3049, 0.1176, 0.3296, 0.1308, 0.3296, 0.1308, 0.3049, 0.1176, 0.3692, 0.3296, 0.3514, 0.3514, 0.3514, 0.3514, 0.3692, 0.3296, 0.1704, 0.1308, 0.1951, 0.1176, 0.1951, 0.1176, 0.1704, 0.1308, 0.3824, 0.3049, 0.3692, 0.3296, 0.3692, 0.3296, 0.3824, 0.3049, 0.1951, 0.3824, 0.1704, 0.3692, 0.1704, 0.3692, 0.1951, 0.3824, 0.1094, 0.222, 0.1176, 0.1951, 0.1176, 0.1951, 0.1094, 0.222, 0.25, 0.3933, 0.222, 0.3906, 0.222, 0.3906, 0.25, 0.3933, 0.1486, 0.3514, 0.1308, 0.3296, 0.1308, 0.3296, 0.1486, 0.3514, 0.1308, 0.1704, 0.1486, 0.1486, 0.1486, 0.1486, 0.1308, 0.1704, 0.278, 0.3906, 0.25, 0.3933, 0.25, 0.3933, 0.278, 0.3906, 0.1704, 0.1308, 0.1951, 0.1176, 0.1951, 0.1176, 0.1704, 0.1308, 0.1176, 0.3049, 0.1094, 0.278, 0.1094, 0.278, 0.1176, 0.3049, 0.222, 0.1094, 0.25, 0.1067, 0.25, 0.1067, 0.222, 0.1094, 0.1067, 0.25, 0.1094, 0.222, 0.1094, 0.222, 0.1067, 0.25, 0.278, 0.1094, 0.3049, 0.1176, 0.3049, 0.1176, 0.278, 0.1094, 0.1176, 0.1951, 0.1308, 0.1704, 0.1308, 0.1704, 0.1176, 0.1951, 0.3296, 0.1308, 0.3514, 0.1486, 0.3514, 0.1486, 0.3296, 0.1308, 0.1486, 0.1486, 0.1704, 0.1308, 0.1704, 0.1308, 0.1486, 0.1486, 0.3692, 0.1704, 0.3824, 0.1951, 0.3824, 0.1951, 0.3692, 0.1704, 0.1951, 0.1176, 0.222, 0.1094, 0.222, 0.1094, 0.1951, 0.1176, 0.3906, 0.222, 0.3933, 0.25, 0.3933, 0.25, 0.3906, 0.222, 0.25, 0.1067, 0.278, 0.1094, 0.278, 0.1094, 0.25, 0.1067, 0.3906, 0.278, 0.3824, 0.3049, 0.3824, 0.3049, 0.3906, 0.278, 0.3049, 0.1176, 0.3296, 0.1308, 0.3296, 0.1308, 0.3049, 0.1176, 0.3692, 0.3296, 0.3514, 0.3514, 0.3514, 0.3514, 0.3692, 0.3296, 0.222, 0.3906, 0.1951, 0.3824, 0.1951, 0.3824, 0.222, 0.3906, 0.3514, 0.1486, 0.3692, 0.1704, 0.3692, 0.1704, 0.3514, 0.1486, 0.3296, 0.3692, 0.3049, 0.3824, 0.3049, 0.3824, 0.3296, 0.3692, 0.1704, 0.3692, 0.1486, 0.3514, 0.1486, 0.3514, 0.1704, 0.3692, 0.3824, 0.1951, 0.3906, 0.222, 0.3906, 0.222, 0.3824, 0.1951, 0.3514, 0.3514, 0.3296, 0.3692, 0.3296, 0.3692, 0.3514, 0.3514, 0.1308, 0.3296, 0.1176, 0.3049, 0.1176, 0.3049, 0.1308, 0.3296, 0.3933, 0.25, 0.3906, 0.278, 0.3906, 0.278, 0.3933, 0.25, 0.3049, 0.3824, 0.278, 0.3906, 0.278, 0.3906, 0.3049, 0.3824, 0.3296, 0.1308, 0.3514, 0.1486, 0.3514, 0.1486, 0.3296, 0.1308, 0.1176, 0.3049, 0.1094, 0.278, 0.1094, 0.278, 0.1176, 0.3049, 0.222, 0.1094, 0.25, 0.1067, 0.25, 0.1067, 0.222, 0.1094, 0.1067, 0.25, 0.1094, 0.222, 0.1094, 0.222, 0.1067, 0.25, 0.278, 0.1094, 0.3049, 0.1176, 0.3049, 0.1176, 0.278, 0.1094, 0.1176, 0.1951, 0.1308, 0.1704, 0.1308, 0.1704, 0.1176, 0.1951, 0.3296, 0.1308, 0.3514, 0.1486, 0.3514, 0.1486, 0.3296, 0.1308, 0.1486, 0.1486, 0.1704, 0.1308, 0.1704, 0.1308, 0.1486, 0.1486, 0.3692, 0.1704, 0.3824, 0.1951, 0.3824, 0.1951, 0.3692, 0.1704, 0.1951, 0.1176, 0.222, 0.1094, 0.222, 0.1094, 0.1951, 0.1176, 0.3906, 0.222, 0.3933, 0.25, 0.3933, 0.25, 0.3906, 0.222, 0.25, 0.1067, 0.278, 0.1094, 0.278, 0.1094, 0.25, 0.1067, 0.3906, 0.278, 0.3824, 0.3049, 0.3824, 0.3049, 0.3906, 0.278, 0.3049, 0.1176, 0.3296, 0.1308, 0.3296, 0.1308, 0.3049, 0.1176, 0.3692, 0.3296, 0.3514, 0.3514, 0.3514, 0.3514, 0.3692, 0.3296, 0.222, 0.3906, 0.1951, 0.3824, 0.1951, 0.3824, 0.222, 0.3906, 0.3514, 0.1486, 0.3692, 0.1704, 0.3692, 0.1704, 0.3514, 0.1486, 0.3296, 0.3692, 0.3049, 0.3824, 0.3049, 0.3824, 0.3296, 0.3692, 0.1704, 0.3692, 0.1486, 0.3514, 0.1486, 0.3514, 0.1704, 0.3692, 0.3824, 0.1951, 0.3906, 0.222, 0.3906, 0.222, 0.3824, 0.1951, 0.3514, 0.3514, 0.3296, 0.3692, 0.3296, 0.3692, 0.3514, 0.3514, 0.1308, 0.3296, 0.1176, 0.3049, 0.1176, 0.3049, 0.1308, 0.3296, 0.3933, 0.25, 0.3906, 0.278, 0.3906, 0.278, 0.3933, 0.25, 0.3049, 0.3824, 0.278, 0.3906, 0.278, 0.3906, 0.3049, 0.3824, 0.1094, 0.278, 0.1067, 0.25, 0.1067, 0.25, 0.1094, 0.278, 0.3824, 0.3049, 0.3692, 0.3296, 0.3692, 0.3296, 0.3824, 0.3049, 0.1951, 0.3824, 0.1704, 0.3692, 0.1704, 0.3692, 0.1951, 0.3824, 0.1094, 0.222, 0.1176, 0.1951, 0.1176, 0.1951, 0.1094, 0.222, 0.25, 0.3933, 0.222, 0.3906, 0.222, 0.3906, 0.25, 0.3933, 0.1486, 0.3514, 0.1308, 0.3296, 0.1308, 0.3296, 0.1486, 0.3514, 0.1308, 0.1704, 0.1486, 0.1486, 0.1486, 0.1486, 0.1308, 0.1704, 0.278, 0.3906, 0.25, 0.3933, 0.25, 0.3933, 0.278, 0.3906, 0.3296, 0.1308, 0.3514, 0.1486, 0.3514, 0.1486, 0.3296, 0.1308, 0.1486, 0.1486, 0.1704, 0.1308, 0.1704, 0.1308, 0.1486, 0.1486, 0.3692, 0.1704, 0.3824, 0.1951, 0.3824, 0.1951, 0.3692, 0.1704, 0.1951, 0.1176, 0.222, 0.1094, 0.222, 0.1094, 0.1951, 0.1176, 0.3906, 0.222, 0.3933, 0.25, 0.3933, 0.25, 0.3906, 0.222, 0.25, 0.1067, 0.278, 0.1094, 0.278, 0.1094, 0.25, 0.1067, 0.3906, 0.278, 0.3824, 0.3049, 0.3824, 0.3049, 0.3906, 0.278, 0.3049, 0.1176, 0.3296, 0.1308, 0.3296, 0.1308, 0.3049, 0.1176, 0.3692, 0.3296, 0.3514, 0.3514, 0.3514, 0.3514, 0.3692, 0.3296, 0.222, 0.3906, 0.1951, 0.3824, 0.1951, 0.3824, 0.222, 0.3906, 0.3514, 0.1486, 0.3692, 0.1704, 0.3692, 0.1704, 0.3514, 0.1486, 0.3296, 0.3692, 0.3049, 0.3824, 0.3049, 0.3824, 0.3296, 0.3692, 0.1704, 0.3692, 0.1486, 0.3514, 0.1486, 0.3514, 0.1704, 0.3692, 0.3824, 0.1951, 0.3906, 0.222, 0.3906, 0.222, 0.3824, 0.1951, 0.3514, 0.3514, 0.3296, 0.3692, 0.3296, 0.3692, 0.3514, 0.3514, 0.1308, 0.3296, 0.1176, 0.3049, 0.1176, 0.3049, 0.1308, 0.3296, 0.3933, 0.25, 0.3906, 0.278, 0.3906, 0.278, 0.3933, 0.25, 0.3049, 0.3824, 0.278, 0.3906, 0.278, 0.3906, 0.3049, 0.3824, 0.1094, 0.278, 0.1067, 0.25, 0.1067, 0.25, 0.1094, 0.278, 0.3824, 0.3049, 0.3692, 0.3296, 0.3692, 0.3296, 0.3824, 0.3049, 0.1951, 0.3824, 0.1704, 0.3692, 0.1704, 0.3692, 0.1951, 0.3824, 0.1094, 0.222, 0.1176, 0.1951, 0.1176, 0.1951, 0.1094, 0.222, 0.25, 0.3933, 0.222, 0.3906, 0.222, 0.3906, 0.25, 0.3933, 0.1486, 0.3514, 0.1308, 0.3296, 0.1308, 0.3296, 0.1486, 0.3514, 0.1308, 0.1704, 0.1486, 0.1486, 0.1486, 0.1486, 0.1308, 0.1704, 0.278, 0.3906, 0.25, 0.3933, 0.25, 0.3933, 0.278, 0.3906, 0.1704, 0.1308, 0.1951, 0.1176, 0.1951, 0.1176, 0.1704, 0.1308, 0.1176, 0.3049, 0.1094, 0.278, 0.1094, 0.278, 0.1176, 0.3049, 0.222, 0.1094, 0.25, 0.1067, 0.25, 0.1067, 0.222, 0.1094, 0.1067, 0.25, 0.1094, 0.222, 0.1094, 0.222, 0.1067, 0.25, 0.278, 0.1094, 0.3049, 0.1176, 0.3049, 0.1176, 0.278, 0.1094, 0.1176, 0.1951, 0.1308, 0.1704, 0.1308, 0.1704, 0.1176, 0.1951, 0.3906, 0.278, 0.3824, 0.3049, 0.3824, 0.3049, 0.3906, 0.278, 0.1486, 0.1486, 0.1704, 0.1308, 0.1704, 0.1308, 0.1486, 0.1486, 0.3692, 0.1704, 0.3824, 0.1951, 0.3824, 0.1951, 0.3692, 0.1704, 0.1951, 0.1176, 0.222, 0.1094, 0.222, 0.1094, 0.1951, 0.1176, 0.3906, 0.222, 0.3933, 0.25, 0.3933, 0.25, 0.3906, 0.222, 0.25, 0.1067, 0.278, 0.1094, 0.278, 0.1094, 0.25, 0.1067, 0.3906, 0.278, 0.3824, 0.3049, 0.3824, 0.3049, 0.3906, 0.278, 0.3049, 0.1176, 0.3296, 0.1308, 0.3296, 0.1308, 0.3049, 0.1176, 0.3692, 0.3296, 0.3514, 0.3514, 0.3514, 0.3514, 0.3692, 0.3296, 0.222, 0.3906, 0.1951, 0.3824, 0.1951, 0.3824, 0.222, 0.3906, 0.3514, 0.1486, 0.3692, 0.1704, 0.3692, 0.1704, 0.3514, 0.1486, 0.3296, 0.3692, 0.3049, 0.3824, 0.3049, 0.3824, 0.3296, 0.3692, 0.1704, 0.3692, 0.1486, 0.3514, 0.1486, 0.3514, 0.1704, 0.3692, 0.3824, 0.1951, 0.3906, 0.222, 0.3906, 0.222, 0.3824, 0.1951, 0.3514, 0.3514, 0.3296, 0.3692, 0.3296, 0.3692, 0.3514, 0.3514, 0.1308, 0.3296, 0.1176, 0.3049, 0.1176, 0.3049, 0.1308, 0.3296, 0.3933, 0.25, 0.3906, 0.278, 0.3906, 0.278, 0.3933, 0.25, 0.3049, 0.3824, 0.278, 0.3906, 0.278, 0.3906, 0.3049, 0.3824, 0.1094, 0.278, 0.1067, 0.25, 0.1067, 0.25, 0.1094, 0.278, 0.3824, 0.3049, 0.3692, 0.3296, 0.3692, 0.3296, 0.3824, 0.3049, 0.1951, 0.3824, 0.1704, 0.3692, 0.1704, 0.3692, 0.1951, 0.3824, 0.1094, 0.222, 0.1176, 0.1951, 0.1176, 0.1951, 0.1094, 0.222, 0.25, 0.3933, 0.222, 0.3906, 0.222, 0.3906, 0.25, 0.3933, 0.1486, 0.3514, 0.1308, 0.3296, 0.1308, 0.3296, 0.1486, 0.3514, 0.1308, 0.1704, 0.1486, 0.1486, 0.1486, 0.1486, 0.1308, 0.1704, 0.278, 0.3906, 0.25, 0.3933, 0.25, 0.3933, 0.278, 0.3906, 0.1704, 0.1308, 0.1951, 0.1176, 0.1951, 0.1176, 0.1704, 0.1308, 0.1176, 0.3049, 0.1094, 0.278, 0.1094, 0.278, 0.1176, 0.3049, 0.222, 0.1094, 0.25, 0.1067, 0.25, 0.1067, 0.222, 0.1094, 0.1067, 0.25, 0.1094, 0.222, 0.1094, 0.222, 0.1067, 0.25, 0.278, 0.1094, 0.3049, 0.1176, 0.3049, 0.1176, 0.278, 0.1094, 0.1176, 0.1951, 0.1308, 0.1704, 0.1308, 0.1704, 0.1176, 0.1951, 0.278, 0.3906, 0.25, 0.3933, 0.222, 0.3906, 0.1951, 0.3824, 0.1704, 0.3692, 0.1486, 0.3514, 0.1308, 0.3296, 0.1176, 0.3049, 0.1094, 0.278, 0.1067, 0.25, 0.1094, 0.222, 0.1176, 0.1951, 0.1308, 0.1704, 0.1486, 0.1486, 0.1704, 0.1308, 0.1951, 0.1176, 0.222, 0.1094, 0.25, 0.1067, 0.278, 0.1094, 0.3049, 0.1176, 0.3296, 0.1308, 0.3514, 0.1486, 0.3692, 0.1704, 0.3824, 0.1951, 0.3906, 0.222, 0.3933, 0.25, 0.3906, 0.278, 0.3824, 0.3049, 0.3692, 0.3296, 0.3514, 0.3514, 0.3296, 0.3692, 0.3049, 0.3824, 0.3049, 0.1176, 0.3296, 0.1308, 0.3296, 0.1308, 0.3049, 0.1176, 0.3692, 0.3296, 0.3514, 0.3514, 0.3514, 0.3514, 0.3692, 0.3296, 0.222, 0.3906, 0.1951, 0.3824, 0.1951, 0.3824, 0.222, 0.3906, 0.3514, 0.1486, 0.3692, 0.1704, 0.3692, 0.1704, 0.3514, 0.1486, 0.3296, 0.3692, 0.3049, 0.3824, 0.3049, 0.3824, 0.3296, 0.3692, 0.1704, 0.3692, 0.1486, 0.3514, 0.1486, 0.3514, 0.1704, 0.3692, 0.3824, 0.1951, 0.3906, 0.222, 0.3906, 0.222, 0.3824, 0.1951, 0.3514, 0.3514, 0.3296, 0.3692, 0.3296, 0.3692, 0.3514, 0.3514, 0.1308, 0.3296, 0.1176, 0.3049, 0.1176, 0.3049, 0.1308, 0.3296, 0.3933, 0.25, 0.3906, 0.278, 0.3906, 0.278, 0.3933, 0.25, 0.3049, 0.3824, 0.278, 0.3906, 0.278, 0.3906, 0.3049, 0.3824, 0.1094, 0.278, 0.1067, 0.25, 0.1067, 0.25, 0.1094, 0.278, 0.3824, 0.3049, 0.3692, 0.3296, 0.3692, 0.3296, 0.3824, 0.3049, 0.1951, 0.3824, 0.1704, 0.3692, 0.1704, 0.3692, 0.1951, 0.3824, 0.1094, 0.222, 0.1176, 0.1951, 0.1176, 0.1951, 0.1094, 0.222, 0.25, 0.3933, 0.222, 0.3906, 0.222, 0.3906, 0.25, 0.3933, 0.1486, 0.3514, 0.1308, 0.3296, 0.1308, 0.3296, 0.1486, 0.3514, 0.1308, 0.1704, 0.1486, 0.1486, 0.1486, 0.1486, 0.1308, 0.1704, 0.278, 0.3906, 0.25, 0.3933, 0.25, 0.3933, 0.278, 0.3906, 0.1704, 0.1308, 0.1951, 0.1176, 0.1951, 0.1176, 0.1704, 0.1308, 0.1176, 0.3049, 0.1094, 0.278, 0.1094, 0.278, 0.1176, 0.3049, 0.222, 0.1094, 0.25, 0.1067, 0.25, 0.1067, 0.222, 0.1094, 0.1067, 0.25, 0.1094, 0.222, 0.1094, 0.222, 0.1067, 0.25, 0.278, 0.1094, 0.3049, 0.1176, 0.3049, 0.1176, 0.278, 0.1094, 0.1176, 0.1951, 0.1308, 0.1704, 0.1308, 0.1704, 0.1176, 0.1951, 0.3296, 0.1308, 0.3514, 0.1486, 0.3514, 0.1486, 0.3296, 0.1308, 0.1486, 0.1486, 0.1704, 0.1308, 0.1704, 0.1308, 0.1486, 0.1486, 0.3692, 0.1704, 0.3824, 0.1951, 0.3824, 0.1951, 0.3692, 0.1704, 0.1951, 0.1176, 0.222, 0.1094, 0.222, 0.1094, 0.1951, 0.1176, 0.3906, 0.222, 0.3933, 0.25, 0.3933, 0.25, 0.3906, 0.222, 0.25, 0.1067, 0.278, 0.1094, 0.278, 0.1094, 0.25, 0.1067, 0.3296, 0.3692, 0.3514, 0.3514, 0.3514, 0.3514, 0.3296, 0.3692, 0.1176, 0.3049, 0.1308, 0.3296, 0.1308, 0.3296, 0.1176, 0.3049, 0.3906, 0.278, 0.3933, 0.25, 0.3933, 0.25, 0.3906, 0.278, 0.278, 0.3906, 0.3049, 0.3824, 0.3049, 0.3824, 0.278, 0.3906, 0.1067, 0.25, 0.1094, 0.278, 0.1094, 0.278, 0.1067, 0.25, 0.3692, 0.3296, 0.3824, 0.3049, 0.3824, 0.3049, 0.3692, 0.3296, 0.1704, 0.3692, 0.1951, 0.3824, 0.1951, 0.3824, 0.1704, 0.3692, 0.1176, 0.1951, 0.1094, 0.222, 0.1094, 0.222, 0.1176, 0.1951, 0.222, 0.3906, 0.25, 0.3933, 0.25, 0.3933, 0.222, 0.3906, 0.1486, 0.3514, 0.1308, 0.3296, 0.1308, 0.3296, 0.1486, 0.3514, 0.1486, 0.1486, 0.1308, 0.1704, 0.1308, 0.1704, 0.1486, 0.1486, 0.25, 0.3933, 0.278, 0.3906, 0.278, 0.3906, 0.25, 0.3933, 0.1951, 0.1176, 0.1704, 0.1308, 0.1704, 0.1308, 0.1951, 0.1176, 0.1094, 0.278, 0.1176, 0.3049, 0.1176, 0.3049, 0.1094, 0.278, 0.25, 0.1067, 0.222, 0.1094, 0.222, 0.1094, 0.25, 0.1067, 0.1094, 0.222, 0.1067, 0.25, 0.1067, 0.25, 0.1094, 0.222, 0.3049, 0.1176, 0.278, 0.1094, 0.278, 0.1094, 0.3049, 0.1176, 0.1308, 0.1704, 0.1176, 0.1951, 0.1176, 0.1951, 0.1308, 0.1704, 0.3514, 0.1486, 0.3296, 0.1308, 0.3296, 0.1308, 0.3514, 0.1486, 0.1704, 0.1308, 0.1486, 0.1486, 0.1486, 0.1486, 0.1704, 0.1308, 0.3824, 0.1951, 0.3692, 0.1704, 0.3692, 0.1704, 0.3824, 0.1951, 0.222, 0.1094, 0.1951, 0.1176, 0.1951, 0.1176, 0.222, 0.1094, 0.3933, 0.25, 0.3906, 0.222, 0.3906, 0.222, 0.3933, 0.25, 0.278, 0.1094, 0.25, 0.1067, 0.25, 0.1067, 0.278, 0.1094, 0.3824, 0.3049, 0.3906, 0.278, 0.3906, 0.278, 0.3824, 0.3049, 0.3296, 0.1308, 0.3049, 0.1176, 0.3049, 0.1176, 0.3296, 0.1308, 0.3514, 0.3514, 0.3692, 0.3296, 0.3692, 0.3296, 0.3514, 0.3514, 0.1951, 0.3824, 0.222, 0.3906, 0.222, 0.3906, 0.1951, 0.3824, 0.3692, 0.1704, 0.3514, 0.1486, 0.3514, 0.1486, 0.3692, 0.1704, 0.3049, 0.3824, 0.3296, 0.3692, 0.3296, 0.3692, 0.3049, 0.3824, 0.1486, 0.3514, 0.1704, 0.3692, 0.1704, 0.3692, 0.1486, 0.3514, 0.3906, 0.222, 0.3824, 0.1951, 0.3824, 0.1951, 0.3906, 0.222, 0.5938, 1.0, 0.625, 1.0, 0.625, 1.0, 0.5938, 1.0, 0.1875, 1.0, 0.2188, 1.0, 0.2188, 1.0, 0.1875, 1.0, 0.625, 1.0, 0.6562, 1.0, 0.6562, 1.0, 0.625, 1.0, 0.2188, 1.0, 0.25, 1.0, 0.25, 1.0, 0.2188, 1.0, 0.6562, 1.0, 0.6875, 1.0, 0.6875, 1.0, 0.6562, 1.0, 0.25, 1.0, 0.2812, 1.0, 0.2812, 1.0, 0.25, 1.0, 0.6875, 1.0, 0.7188, 1.0, 0.7188, 1.0, 0.6875, 1.0, 0.2812, 1.0, 0.3125, 1.0, 0.3125, 1.0, 0.2812, 1.0, 0.7188, 1.0, 0.75, 1.0, 0.75, 1.0, 0.7188, 1.0, 0.3125, 1.0, 0.3438, 1.0, 0.3438, 1.0, 0.3125, 1.0, 0.75, 1.0, 0.7812, 1.0, 0.7812, 1.0, 0.75, 1.0, 0.3438, 1.0, 0.375, 1.0, 0.375, 1.0, 0.3438, 1.0, 0.7812, 1.0, 0.8125, 1.0, 0.8125, 1.0, 0.7812, 1.0, 0.375, 1.0, 0.4062, 1.0, 0.4062, 1.0, 0.375, 1.0, 0.8125, 1.0, 0.8438, 1.0, 0.8438, 1.0, 0.8125, 1.0, 0.4062, 1.0, 0.4375, 1.0, 0.4375, 1.0, 0.4062, 1.0, 0.0, 1.0, 0.03125, 1.0, 0.03125, 1.0, 0.0, 1.0, 0.8438, 1.0, 0.875, 1.0, 0.875, 1.0, 0.8438, 1.0, 0.4375, 1.0, 0.4688, 1.0, 0.4688, 1.0, 0.4375, 1.0, 0.03125, 1.0, 0.0625, 1.0, 0.0625, 1.0, 0.03125, 1.0, 0.875, 1.0, 0.9062, 1.0, 0.9062, 1.0, 0.875, 1.0, 0.4688, 1.0, 0.5, 1.0, 0.5, 1.0, 0.4688, 1.0, 0.0625, 1.0, 0.09375, 1.0, 0.09375, 1.0, 0.0625, 1.0, 0.9062, 1.0, 0.9375, 1.0, 0.9375, 1.0, 0.9062, 1.0, 0.5, 1.0, 0.5312, 1.0, 0.5312, 1.0, 0.5, 1.0, 0.09375, 1.0, 0.125, 1.0, 0.125, 1.0, 0.09375, 1.0, 0.9375, 1.0, 0.9688, 1.0, 0.9688, 1.0, 0.9375, 1.0, 0.5312, 1.0, 0.5625, 1.0, 0.5625, 1.0, 0.5312, 1.0, 0.125, 1.0, 0.1562, 1.0, 0.1562, 1.0, 0.125, 1.0, 0.9688, 1.0, 1.0, 1.0, 1.0, 1.0, 0.9688, 1.0, 0.5625, 1.0, 0.5938, 1.0, 0.5938, 1.0, 0.5625, 1.0, 0.1562, 1.0, 0.1875, 1.0, 0.1875, 1.0, 0.1562, 1.0, 0.9688, 1.0, 1.0, 1.0, 1.0, 1.0, 0.9687, 1.0, 0.875, 1.0, 0.9062, 1.0, 0.9062, 1.0, 0.875, 1.0, 0.4688, 1.0, 0.5, 1.0, 0.5, 1.0, 0.4688, 1.0, 0.0625, 1.0, 0.09375, 1.0, 0.09375, 1.0, 0.0625, 1.0, 0.9062, 1.0, 0.9375, 1.0, 0.9375, 1.0, 0.9062, 1.0, 0.5, 1.0, 0.5312, 1.0, 0.5312, 1.0, 0.5, 1.0, 0.09375, 1.0, 0.125, 1.0, 0.125, 1.0, 0.09375, 1.0, 0.5312, 1.0, 0.5625, 1.0, 0.5625, 1.0, 0.5312, 1.0, 0.125, 1.0, 0.1562, 1.0, 0.1562, 1.0, 0.125, 1.0, 0.5625, 1.0, 0.5938, 1.0, 0.5938, 1.0, 0.5625, 1.0, 0.1562, 1.0, 0.1875, 1.0, 0.1875, 1.0, 0.1562, 1.0, 0.5938, 1.0, 0.625, 1.0, 0.625, 1.0, 0.5938, 1.0, 0.1875, 1.0, 0.2188, 1.0, 0.2188, 1.0, 0.1875, 1.0, 0.625, 1.0, 0.6562, 1.0, 0.6563, 1.0, 0.625, 1.0, 0.2188, 1.0, 0.25, 1.0, 0.25, 1.0, 0.2188, 1.0, 0.6562, 1.0, 0.6875, 1.0, 0.6875, 1.0, 0.6563, 1.0, 0.25, 1.0, 0.2812, 1.0, 0.2812, 1.0, 0.25, 1.0, 0.6875, 1.0, 0.7188, 1.0, 0.7188, 1.0, 0.6875, 1.0, 0.2812, 1.0, 0.3125, 1.0, 0.3125, 1.0, 0.2812, 1.0, 0.7188, 1.0, 0.75, 1.0, 0.75, 1.0, 0.7188, 1.0, 0.3125, 1.0, 0.3438, 1.0, 0.3438, 1.0, 0.3125, 1.0, 0.75, 1.0, 0.7812, 1.0, 0.7812, 1.0, 0.75, 1.0, 0.3438, 1.0, 0.375, 1.0, 0.375, 1.0, 0.3438, 1.0, 0.7812, 1.0, 0.8125, 1.0, 0.8125, 1.0, 0.7812, 1.0, 0.375, 1.0, 0.4062, 1.0, 0.4062, 1.0, 0.375, 1.0, 0.9375, 1.0, 0.9688, 1.0, 0.9687, 1.0, 0.9375, 1.0, 0.8125, 1.0, 0.8438, 1.0, 0.8438, 1.0, 0.8125, 1.0, 0.4062, 1.0, 0.4375, 1.0, 0.4375, 1.0, 0.4062, 1.0, 0.8438, 1.0, 0.875, 1.0, 0.875, 1.0, 0.8438, 1.0, 0.4375, 1.0, 0.4688, 1.0, 0.4688, 1.0, 0.4375, 1.0, 0.0, 1.0, 0.03125, 1.0, 0.03125, 1.0, 0.0, 1.0, 0.03125, 1.0, 0.0625, 1.0, 0.0625, 1.0, 0.03125, 1.0])
me_cylinder.update()

# ---- objects
ob_light = bpy.data.objects.new('Light', light_light)
ob_camera = bpy.data.objects.new('Camera', cam_camera)
ob_cylinder = bpy.data.objects.new('Cylinder', me_cylinder)

# ---- transforms, parenting, visibility, modifiers, constraints
ob_light.location = (3.878, -1.223, 4.196)
ob_light.rotation_euler = (0.6503, 0.05522, 1.866)
ob_light.scale = (0.2519, 0.2519, 0.2519)
ob_light.lock_rotations_4d = False
ob_light.empty_display_type = 'ARROWS'
ob_light.color = (0.0, 0.0, 0.0, 0.0)
ob_light.lineart.crease_threshold = 0.0
ob_camera.location = (4.705, -3.221, 3.958)
ob_camera.rotation_euler = (1.109, 0.0, 0.8149)
ob_camera.scale = (0.2519, 0.2519, 0.2519)
ob_camera.lock_rotations_4d = False
ob_camera.empty_display_type = 'ARROWS'
ob_camera.color = (0.0, 0.0, 0.0, 0.0)
ob_camera.display_type = 'WIRE'
ob_camera.lineart.crease_threshold = 0.0
ob_cylinder.location = (2.852, -1.476, 2.709)
ob_cylinder.scale = (0.2519, 0.2519, 0.2519)

# ---- collection membership
col_collection.objects.link(ob_light)
col_collection.objects.link(ob_camera)
col_collection.objects.link(ob_cylinder)

# ---- scene / render settings (as saved in the file)
scene.camera = ob_camera
scene.frame_start = 1; scene.frame_end = 250; scene.frame_set(1)
scene.render.engine = 'BLENDER_EEVEE_NEXT'
scene.cycles.sampling_pattern = 'TABULATED_SOBOL'
scene.eevee.ray_tracing_options.trace_max_roughness = 0.0
bpy.context.view_layer.update()
